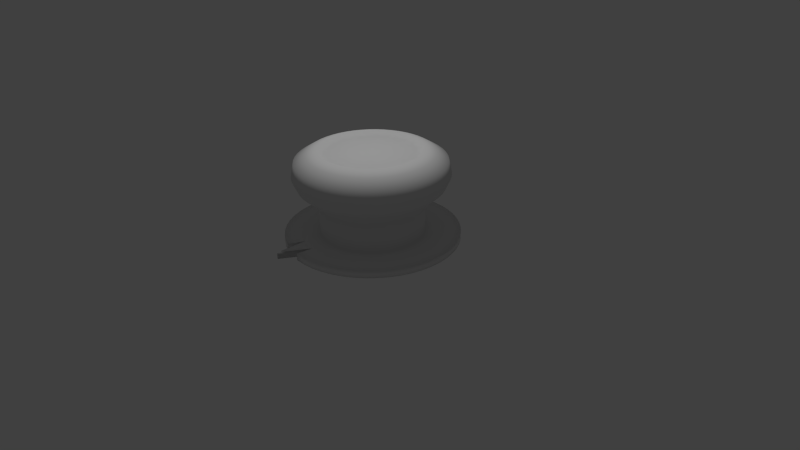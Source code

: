 # Source: safe_lock.blend  (saved by Blender 2.75.0; exported with 4.5.12 LTS)
import bpy
from mathutils import Matrix  # noqa: F401  (used for matrix-valued properties, if any)

bpy.ops.wm.read_factory_settings(use_empty=True)
scene = bpy.context.scene
scene.name = 'Scene'

# ---- collections
col_collection_1 = bpy.data.collections.new('Collection 1'); scene.collection.children.link(col_collection_1)

# ---- world
world_world = bpy.data.worlds.new('World'); scene.world = world_world
world_world.color = (0.05088, 0.05088, 0.05088)
world_world.use_sun_shadow = False
world_world.sun_shadow_jitter_overblur = 0.0
world_world.cycles.sampling_method = 'MANUAL'
world_world.cycles.sample_map_resolution = 256

# ---- cameras
cam_camera = bpy.data.cameras.new('Camera')
cam_camera.clip_end = 100.0
cam_camera.lens = 35.0
cam_camera.sensor_width = 32.0
cam_camera.sensor_height = 18.0
cam_camera.ortho_scale = 7.314
cam_camera.dof.focus_distance = 0.0
cam_camera.dof.aperture_fstop = 128.0

# ---- lights
light_lamp = bpy.data.lights.new('Lamp', 'POINT')
light_lamp.transmission_factor = 0.0
light_lamp.cutoff_distance = 30.0
light_lamp.energy = 100.0
light_lamp.shadow_buffer_clip_start = 1.001
light_lamp.shadow_soft_size = 0.1
light_lamp.shadow_maximum_resolution = 0.006
light_lamp.use_absolute_resolution = True
light_lamp.cycles.use_multiple_importance_sampling = False

# ---- meshes
me_torus_005 = bpy.data.meshes.new('Torus.005')
me_torus_005.from_pydata([], [], [])
me_torus_005.use_remesh_preserve_volume = False
me_torus_005.use_remesh_preserve_attributes = False
me_torus_005.use_mirror_vertex_groups = False
me_torus_005.update()
me_circle = bpy.data.meshes.new('Circle')
me_circle.from_pydata([(8.911e-09, 1.111, 0.688), (-0.1393, 1.103, 0.688), (-0.2764, 1.076, 0.688), (-0.4091, 1.033, 0.688), (-0.5354, 0.9739, 0.688), (-0.6532, 0.8991, 0.688), (-0.7608, 0.8101, 0.688), (-0.8563, 0.7084, 0.688), (-0.9383, 0.5955, 0.688), (-1.006, 0.4732, 0.688), (-1.057, 0.3434, 0.688), (-1.092, 0.2082, 0.688), (-1.109, 0.06978, 0.688), (-1.109, -0.06978, 0.688), (-1.092, -0.2082, 0.688), (-1.057, -0.3434, 0.688), (-1.006, -0.4732, 0.688), (-0.9383, -0.5955, 0.688), (-0.8563, -0.7084, 0.688), (-0.7608, -0.8101, 0.688), (-0.6532, -0.8991, 0.688), (-0.5354, -0.9739, 0.688), (-0.4091, -1.033, 0.688), (-0.3274, -1.255, 0.688), (-0.1393, -1.103, 0.688), (9.01e-07, -1.111, 0.688), (0.1393, -1.103, 0.688), (0.2764, -1.076, 0.688), (0.4091, -1.033, 0.688), (0.5354, -0.9739, 0.688), (0.6532, -0.8991, 0.688), (0.7608, -0.8101, 0.688), (0.8563, -0.7084, 0.688), (0.9383, -0.5955, 0.688), (1.006, -0.4732, 0.688), (1.057, -0.3434, 0.688), (1.092, -0.2082, 0.688), (1.109, -0.06978, 0.688), (1.109, 0.06978, 0.688), (1.092, 0.2082, 0.688), (1.057, 0.3434, 0.688), (1.006, 0.4732, 0.688), (0.9383, 0.5955, 0.688), (0.8563, 0.7084, 0.688), (0.7608, 0.8101, 0.688), (0.6532, 0.8991, 0.688), (0.5354, 0.9739, 0.688), (0.4091, 1.033, 0.688), (0.2764, 1.076, 0.688), (0.1393, 1.103, 0.688), (8.911e-09, 1.111, 0.7783), (-0.1393, 1.103, 0.7783), (-0.2764, 1.076, 0.7783), (-0.4091, 1.033, 0.7783), (-0.5354, 0.9739, 0.7783), (-0.6532, 0.8991, 0.7783), (-0.7608, 0.8101, 0.7783), (-0.8563, 0.7084, 0.7783), (-0.9383, 0.5955, 0.7783), (-1.006, 0.4732, 0.7783), (-1.057, 0.3434, 0.7783), (-1.092, 0.2082, 0.7783), (-1.109, 0.06978, 0.7783), (-1.109, -0.06978, 0.7783), (-1.092, -0.2082, 0.7783), (-1.057, -0.3434, 0.7783), (-1.006, -0.4732, 0.7783), (-0.9383, -0.5955, 0.7783), (-0.8563, -0.7084, 0.7783), (-0.7608, -0.8101, 0.7783), (-0.6532, -0.8991, 0.7783), (-0.5354, -0.9739, 0.7783), (-0.4091, -1.033, 0.7783), (-0.3274, -1.255, 0.7783), (-0.1393, -1.103, 0.7783), (9.01e-07, -1.111, 0.7783), (0.1393, -1.103, 0.7783), (0.2764, -1.076, 0.7783), (0.4091, -1.033, 0.7783), (0.5354, -0.9739, 0.7783), (0.6532, -0.8991, 0.7783), (0.7608, -0.8101, 0.7783), (0.8563, -0.7084, 0.7783), (0.9383, -0.5955, 0.7783), (1.006, -0.4732, 0.7783), (1.057, -0.3434, 0.7783), (1.092, -0.2082, 0.7783), (1.109, -0.06978, 0.7783), (1.109, 0.06978, 0.7783), (1.092, 0.2082, 0.7783), (1.057, 0.3434, 0.7783), (1.006, 0.4732, 0.7783), (0.9383, 0.5955, 0.7783), (0.8563, 0.7084, 0.7783), (0.7608, 0.8101, 0.7783), (0.6532, 0.8991, 0.7783), (0.5354, 0.9739, 0.7783), (0.4091, 1.033, 0.7783), (0.2764, 1.076, 0.7783), (0.1393, 1.103, 0.7783), (-2.826e-08, 0.6625, 0.7783), (-0.08303, 0.6573, 0.7783), (-0.1648, 0.6417, 0.7783), (-0.2439, 0.616, 0.7783), (-0.3192, 0.5806, 0.7783), (-0.3894, 0.536, 0.7783), (-0.4535, 0.4829, 0.7783), (-0.5105, 0.4223, 0.7783), (-0.5594, 0.355, 0.7783), (-0.5995, 0.2821, 0.7783), (-0.6301, 0.2047, 0.7783), (-0.6508, 0.1241, 0.7783), (-0.6612, 0.0416, 0.7783), (-0.6612, -0.0416, 0.7783), (-0.6508, -0.1241, 0.7783), (-0.6301, -0.2047, 0.7783), (-0.5995, -0.2821, 0.7783), (-0.5594, -0.355, 0.7783), (-0.5105, -0.4223, 0.7783), (-0.4535, -0.4829, 0.7783), (-0.3894, -0.536, 0.7783), (-0.3192, -0.5806, 0.7783), (-0.2439, -0.616, 0.7783), (-0.1648, -0.6417, 0.7783), (-0.08303, -0.6573, 0.7783), (5.035e-07, -0.6625, 0.7783), (0.08303, -0.6573, 0.7783), (0.1648, -0.6417, 0.7783), (0.2439, -0.616, 0.7783), (0.3192, -0.5806, 0.7783), (0.3894, -0.536, 0.7783), (0.4535, -0.4829, 0.7783), (0.5105, -0.4223, 0.7783), (0.5594, -0.355, 0.7783), (0.5995, -0.2821, 0.7783), (0.6301, -0.2047, 0.7783), (0.6508, -0.1241, 0.7783), (0.6612, -0.0416, 0.7783), (0.6612, 0.0416, 0.7783), (0.6508, 0.1241, 0.7783), (0.6301, 0.2047, 0.7783), (0.5995, 0.2821, 0.7783), (0.5594, 0.355, 0.7783), (0.5105, 0.4223, 0.7783), (0.4535, 0.4829, 0.7783), (0.3894, 0.536, 0.7783), (0.3192, 0.5806, 0.7783), (0.2439, 0.616, 0.7783), (0.1648, 0.6417, 0.7783), (0.08303, 0.6573, 0.7783), (-2.826e-08, 0.6625, 1.148), (-0.08303, 0.6573, 1.148), (-0.1648, 0.6417, 1.148), (-0.2439, 0.616, 1.148), (-0.3192, 0.5806, 1.148), (-0.3894, 0.536, 1.148), (-0.4535, 0.4829, 1.148), (-0.5105, 0.4223, 1.148), (-0.5594, 0.355, 1.148), (-0.5995, 0.2821, 1.148), (-0.6301, 0.2047, 1.148), (-0.6508, 0.1241, 1.148), (-0.6612, 0.0416, 1.148), (-0.6612, -0.0416, 1.148), (-0.6508, -0.1241, 1.148), (-0.6301, -0.2047, 1.148), (-0.5995, -0.2821, 1.148), (-0.5594, -0.355, 1.148), (-0.5105, -0.4223, 1.148), (-0.4535, -0.4829, 1.148), (-0.3894, -0.536, 1.148), (-0.3192, -0.5806, 1.148), (-0.2439, -0.616, 1.148), (-0.1648, -0.6417, 1.148), (-0.08303, -0.6573, 1.148), (5.035e-07, -0.6625, 1.148), (0.08303, -0.6573, 1.148), (0.1648, -0.6417, 1.148), (0.2439, -0.616, 1.148), (0.3192, -0.5806, 1.148), (0.3894, -0.536, 1.148), (0.4535, -0.4829, 1.148), (0.5105, -0.4223, 1.148), (0.5594, -0.355, 1.148), (0.5995, -0.2821, 1.148), (0.6301, -0.2047, 1.148), (0.6508, -0.1241, 1.148), (0.6612, -0.0416, 1.148), (0.6612, 0.0416, 1.148), (0.6508, 0.1241, 1.148), (0.6301, 0.2047, 1.148), (0.5995, 0.2821, 1.148), (0.5594, 0.355, 1.148), (0.5105, 0.4223, 1.148), (0.4535, 0.4829, 1.148), (0.3894, 0.536, 1.148), (0.3192, 0.5806, 1.148), (0.2439, 0.616, 1.148), (0.1648, 0.6417, 1.148), (0.08303, 0.6573, 1.148), (-3.133e-08, 0.7826, 1.279), (-0.09809, 0.7765, 1.279), (-0.1946, 0.7581, 1.279), (-0.2881, 0.7277, 1.279), (-0.377, 0.6858, 1.279), (-0.46, 0.6332, 1.279), (-0.5358, 0.5705, 1.279), (-0.603, 0.4989, 1.279), (-0.6608, 0.4194, 1.279), (-0.7082, 0.3332, 1.279), (-0.7443, 0.2419, 1.279), (-0.7688, 0.1467, 1.279), (-0.7811, 0.04914, 1.279), (-0.7811, -0.04914, 1.279), (-0.7688, -0.1467, 1.279), (-0.7443, -0.2419, 1.279), (-0.7082, -0.3332, 1.279), (-0.6608, -0.4194, 1.279), (-0.603, -0.4989, 1.279), (-0.5358, -0.5705, 1.279), (-0.46, -0.6332, 1.279), (-0.377, -0.6858, 1.279), (-0.2881, -0.7277, 1.279), (-0.1946, -0.7581, 1.279), (-0.09809, -0.7765, 1.279), (5.969e-07, -0.7826, 1.279), (0.09809, -0.7765, 1.279), (0.1946, -0.7581, 1.279), (0.2881, -0.7277, 1.279), (0.377, -0.6858, 1.279), (0.46, -0.6332, 1.279), (0.5358, -0.5705, 1.279), (0.603, -0.4989, 1.279), (0.6608, -0.4194, 1.279), (0.7082, -0.3332, 1.279), (0.7443, -0.2419, 1.279), (0.7688, -0.1467, 1.279), (0.7811, -0.04914, 1.279), (0.7811, 0.04914, 1.279), (0.7688, 0.1467, 1.279), (0.7443, 0.2419, 1.279), (0.7082, 0.3332, 1.279), (0.6608, 0.4194, 1.279), (0.603, 0.4989, 1.279), (0.5358, 0.5705, 1.279), (0.46, 0.6332, 1.279), (0.377, 0.6858, 1.279), (0.2881, 0.7277, 1.279), (0.1946, 0.7581, 1.279), (0.09809, 0.7765, 1.279), (-2.587e-08, 0.9243, 1.401), (-0.1158, 0.917, 1.401), (-0.2299, 0.8953, 1.401), (-0.3403, 0.8594, 1.401), (-0.4453, 0.81, 1.401), (-0.5433, 0.7478, 1.401), (-0.6327, 0.6738, 1.401), (-0.7122, 0.5892, 1.401), (-0.7804, 0.4953, 1.401), (-0.8363, 0.3936, 1.401), (-0.8791, 0.2856, 1.401), (-0.9079, 0.1732, 1.401), (-0.9225, 0.05804, 1.401), (-0.9225, -0.05804, 1.401), (-0.9079, -0.1732, 1.401), (-0.8791, -0.2856, 1.401), (-0.8363, -0.3936, 1.401), (-0.7804, -0.4953, 1.401), (-0.7122, -0.5892, 1.401), (-0.6327, -0.6738, 1.401), (-0.5433, -0.7478, 1.401), (-0.4453, -0.81, 1.401), (-0.3403, -0.8594, 1.401), (-0.2299, -0.8953, 1.401), (-0.1158, -0.917, 1.401), (7.161e-07, -0.9243, 1.401), (0.1158, -0.917, 1.401), (0.2299, -0.8953, 1.401), (0.3403, -0.8594, 1.401), (0.4453, -0.81, 1.401), (0.5433, -0.7478, 1.401), (0.6327, -0.6738, 1.401), (0.7122, -0.5892, 1.401), (0.7804, -0.4953, 1.401), (0.8363, -0.3936, 1.401), (0.8791, -0.2856, 1.401), (0.9079, -0.1732, 1.401), (0.9225, -0.05804, 1.401), (0.9225, 0.05804, 1.401), (0.9079, 0.1732, 1.401), (0.8791, 0.2856, 1.401), (0.8363, 0.3936, 1.401), (0.7804, 0.4953, 1.401), (0.7122, 0.5892, 1.401), (0.6327, 0.6738, 1.401), (0.5433, 0.7478, 1.401), (0.4453, 0.81, 1.401), (0.3403, 0.8594, 1.401), (0.2299, 0.8953, 1.401), (0.1158, 0.917, 1.401), (-2.388e-08, 0.988, 1.541), (-0.1238, 0.9802, 1.541), (-0.2457, 0.957, 1.541), (-0.3637, 0.9186, 1.541), (-0.476, 0.8658, 1.541), (-0.5808, 0.7993, 1.541), (-0.6764, 0.7202, 1.541), (-0.7613, 0.6298, 1.541), (-0.8342, 0.5294, 1.541), (-0.894, 0.4207, 1.541), (-0.9397, 0.3053, 1.541), (-0.9705, 0.1851, 1.541), (-0.9861, 0.06204, 1.541), (-0.9861, -0.06204, 1.541), (-0.9705, -0.1851, 1.541), (-0.9397, -0.3053, 1.541), (-0.894, -0.4207, 1.541), (-0.8342, -0.5294, 1.541), (-0.7613, -0.6298, 1.541), (-0.6764, -0.7202, 1.541), (-0.5808, -0.7993, 1.541), (-0.476, -0.8658, 1.541), (-0.3637, -0.9187, 1.541), (-0.2457, -0.957, 1.541), (-0.1238, -0.9802, 1.541), (7.692e-07, -0.988, 1.541), (0.1238, -0.9802, 1.541), (0.2457, -0.957, 1.541), (0.3637, -0.9186, 1.541), (0.476, -0.8658, 1.541), (0.5808, -0.7993, 1.541), (0.6764, -0.7202, 1.541), (0.7613, -0.6298, 1.541), (0.8342, -0.5294, 1.541), (0.894, -0.4207, 1.541), (0.9397, -0.3053, 1.541), (0.9705, -0.1851, 1.541), (0.9861, -0.06204, 1.541), (0.9861, 0.06204, 1.541), (0.9705, 0.1851, 1.541), (0.9397, 0.3053, 1.541), (0.894, 0.4207, 1.541), (0.8342, 0.5294, 1.541), (0.7613, 0.6298, 1.541), (0.6764, 0.7202, 1.541), (0.5807, 0.7993, 1.541), (0.476, 0.8658, 1.541), (0.3637, 0.9187, 1.541), (0.2457, 0.957, 1.541), (0.1238, 0.9802, 1.541), (-2.448e-08, 0.9539, 1.717), (-0.1196, 0.9464, 1.717), (-0.2372, 0.924, 1.717), (-0.3512, 0.8869, 1.717), (-0.4596, 0.8359, 1.717), (-0.5607, 0.7717, 1.717), (-0.653, 0.6954, 1.717), (-0.735, 0.6081, 1.717), (-0.8054, 0.5111, 1.717), (-0.8631, 0.4062, 1.717), (-0.9072, 0.2948, 1.717), (-0.937, 0.1787, 1.717), (-0.952, 0.0599, 1.717), (-0.952, -0.0599, 1.717), (-0.937, -0.1787, 1.717), (-0.9072, -0.2948, 1.717), (-0.8631, -0.4062, 1.717), (-0.8054, -0.5111, 1.717), (-0.735, -0.6081, 1.717), (-0.653, -0.6954, 1.717), (-0.5607, -0.7717, 1.717), (-0.4596, -0.8359, 1.717), (-0.3512, -0.8869, 1.717), (-0.2372, -0.924, 1.717), (-0.1196, -0.9464, 1.717), (7.412e-07, -0.9539, 1.717), (0.1196, -0.9464, 1.717), (0.2372, -0.924, 1.717), (0.3512, -0.8869, 1.717), (0.4596, -0.8359, 1.717), (0.5607, -0.7717, 1.717), (0.653, -0.6954, 1.717), (0.735, -0.6081, 1.717), (0.8054, -0.5111, 1.717), (0.8631, -0.4062, 1.717), (0.9072, -0.2948, 1.717), (0.937, -0.1787, 1.717), (0.952, -0.0599, 1.717), (0.952, 0.0599, 1.717), (0.937, 0.1787, 1.717), (0.9072, 0.2948, 1.717), (0.8631, 0.4062, 1.717), (0.8054, 0.5111, 1.717), (0.735, 0.6081, 1.717), (0.653, 0.6954, 1.717), (0.5607, 0.7717, 1.717), (0.4596, 0.8359, 1.717), (0.3512, 0.8869, 1.717), (0.2372, 0.924, 1.717), (0.1196, 0.9464, 1.717), (-3.869e-08, 0.7972, 1.816), (-0.09992, 0.7909, 1.816), (-0.1983, 0.7722, 1.816), (-0.2935, 0.7412, 1.816), (-0.3841, 0.6986, 1.816), (-0.4686, 0.645, 1.816), (-0.5457, 0.5812, 1.816), (-0.6143, 0.5082, 1.816), (-0.6731, 0.4272, 1.816), (-0.7214, 0.3394, 1.816), (-0.7582, 0.2464, 1.816), (-0.7831, 0.1494, 1.816), (-0.7957, 0.05006, 1.816), (-0.7957, -0.05006, 1.816), (-0.7831, -0.1494, 1.816), (-0.7582, -0.2464, 1.816), (-0.7214, -0.3394, 1.816), (-0.6731, -0.4272, 1.816), (-0.6143, -0.5082, 1.816), (-0.5457, -0.5812, 1.816), (-0.4686, -0.645, 1.816), (-0.3841, -0.6986, 1.816), (-0.2935, -0.7412, 1.816), (-0.1983, -0.7722, 1.816), (-0.09992, -0.7909, 1.816), (6.012e-07, -0.7972, 1.816), (0.09992, -0.7909, 1.816), (0.1983, -0.7722, 1.816), (0.2935, -0.7412, 1.816), (0.3841, -0.6986, 1.816), (0.4686, -0.645, 1.816), (0.5457, -0.5812, 1.816), (0.6143, -0.5082, 1.816), (0.6731, -0.4272, 1.816), (0.7214, -0.3394, 1.816), (0.7582, -0.2464, 1.816), (0.7831, -0.1494, 1.816), (0.7957, -0.05006, 1.816), (0.7957, 0.05006, 1.816), (0.7831, 0.1494, 1.816), (0.7582, 0.2464, 1.816), (0.7214, 0.3394, 1.816), (0.6731, 0.4272, 1.816), (0.6143, 0.5082, 1.816), (0.5457, 0.5812, 1.816), (0.4686, 0.645, 1.816), (0.3841, 0.6986, 1.816), (0.2935, 0.7412, 1.816), (0.1983, 0.7722, 1.816), (0.09992, 0.7909, 1.816), (-3.946e-08, 0.6406, 1.87), (-0.08029, 0.6355, 1.87), (-0.1593, 0.6205, 1.87), (-0.2358, 0.5956, 1.87), (-0.3086, 0.5614, 1.87), (-0.3765, 0.5183, 1.87), (-0.4385, 0.467, 1.87), (-0.4936, 0.4083, 1.87), (-0.5409, 0.3433, 1.87), (-0.5796, 0.2728, 1.87), (-0.6092, 0.198, 1.87), (-0.6293, 0.12, 1.87), (-0.6393, 0.04022, 1.87), (-0.6393, -0.04022, 1.87), (-0.6293, -0.12, 1.87), (-0.6092, -0.198, 1.87), (-0.5796, -0.2728, 1.87), (-0.5409, -0.3433, 1.87), (-0.4936, -0.4083, 1.87), (-0.4385, -0.467, 1.87), (-0.3765, -0.5183, 1.87), (-0.3086, -0.5614, 1.87), (-0.2358, -0.5956, 1.87), (-0.1593, -0.6205, 1.87), (-0.08029, -0.6355, 1.87), (4.747e-07, -0.6406, 1.87), (0.08029, -0.6355, 1.87), (0.1593, -0.6205, 1.87), (0.2358, -0.5956, 1.87), (0.3086, -0.5614, 1.87), (0.3765, -0.5183, 1.87), (0.4385, -0.467, 1.87), (0.4936, -0.4083, 1.87), (0.5409, -0.3432, 1.87), (0.5796, -0.2728, 1.87), (0.6092, -0.198, 1.87), (0.6293, -0.12, 1.87), (0.6393, -0.04022, 1.87), (0.6393, 0.04022, 1.87), (0.6293, 0.12, 1.87), (0.6092, 0.198, 1.87), (0.5796, 0.2728, 1.87), (0.5409, 0.3433, 1.87), (0.4936, 0.4083, 1.87), (0.4385, 0.467, 1.87), (0.3765, 0.5183, 1.87), (0.3086, 0.5614, 1.87), (0.2358, 0.5956, 1.87), (0.1593, 0.6205, 1.87), (0.08029, 0.6355, 1.87), (-3.978e-08, 0.5969, 1.812), (-0.07482, 0.5922, 1.812), (-0.1485, 0.5782, 1.812), (-0.2197, 0.555, 1.812), (-0.2876, 0.5231, 1.812), (-0.3509, 0.4829, 1.812), (-0.4086, 0.4351, 1.812), (-0.4599, 0.3805, 1.812), (-0.504, 0.3199, 1.812), (-0.5401, 0.2542, 1.812), (-0.5677, 0.1845, 1.812), (-0.5864, 0.1119, 1.812), (-0.5958, 0.03748, 1.812), (-0.5958, -0.03748, 1.812), (-0.5864, -0.1119, 1.812), (-0.5677, -0.1845, 1.812), (-0.5401, -0.2542, 1.812), (-0.504, -0.3199, 1.812), (-0.4599, -0.3805, 1.812), (-0.4086, -0.4351, 1.812), (-0.3509, -0.4829, 1.812), (-0.2876, -0.5231, 1.812), (-0.2197, -0.555, 1.812), (-0.1485, -0.5782, 1.812), (-0.07482, -0.5922, 1.812), (4.394e-07, -0.5969, 1.812), (0.07482, -0.5922, 1.812), (0.1485, -0.5782, 1.812), (0.2197, -0.555, 1.812), (0.2876, -0.5231, 1.812), (0.3509, -0.4829, 1.812), (0.4086, -0.4351, 1.812), (0.4599, -0.3805, 1.812), (0.504, -0.3199, 1.812), (0.5401, -0.2542, 1.812), (0.5677, -0.1845, 1.812), (0.5864, -0.1119, 1.812), (0.5958, -0.03748, 1.812), (0.5958, 0.03748, 1.812), (0.5864, 0.1119, 1.812), (0.5677, 0.1845, 1.812), (0.5401, 0.2542, 1.812), (0.504, 0.3199, 1.812), (0.4599, 0.3805, 1.812), (0.4086, 0.4351, 1.812), (0.3509, 0.4829, 1.812), (0.2876, 0.5231, 1.812), (0.2197, 0.555, 1.812), (0.1485, 0.5782, 1.812), (0.07481, 0.5922, 1.812), (0.8707, 0.1661, 0.7783), (0.8846, 0.05566, 0.7783), (-0.521, 0.7171, 0.7783), (-0.427, 0.7768, 0.7783), (-0.3263, -0.8242, 0.7783), (-0.427, -0.7768, 0.7783), (0.427, 0.7768, 0.7783), (0.521, 0.7171, 0.7783), (-0.8846, 0.05566, 0.7783), (-0.8707, 0.1661, 0.7783), (0.427, -0.7768, 0.7783), (0.3263, -0.8242, 0.7783), (0.8707, -0.1661, 0.7783), (0.843, -0.2739, 0.7783), (-0.2204, 0.8585, 0.7783), (-0.1111, 0.8794, 0.7783), (-0.6068, -0.6462, 0.7783), (-0.683, -0.565, 0.7783), (0.683, 0.565, 0.7783), (0.7484, 0.475, 0.7783), (-0.802, 0.3774, 0.7783), (-0.7484, 0.475, 0.7783), (0.1111, -0.8794, 0.7783), (7.018e-07, -0.8864, 0.7783), (-9.721e-09, 0.8864, 0.7783), (0.1111, 0.8794, 0.7783), (-0.802, -0.3774, 0.7783), (-0.843, -0.2739, 0.7783), (0.7484, -0.475, 0.7783), (0.683, -0.565, 0.7783), (0.843, 0.2739, 0.7783), (-0.2204, -0.8585, 0.7783), (-0.6068, 0.6462, 0.7783), (0.3263, 0.8242, 0.7783), (-0.8846, -0.05566, 0.7783), (0.521, -0.7171, 0.7783), (0.8846, -0.05566, 0.7783), (-0.3263, 0.8242, 0.7783), (-0.521, -0.7171, 0.7783), (0.6068, 0.6462, 0.7783), (0.2204, -0.8585, 0.7783), (-0.843, 0.2739, 0.7783), (0.802, -0.3774, 0.7783), (-0.7484, -0.475, 0.7783), (0.802, 0.3774, 0.7783), (-0.683, 0.565, 0.7783), (-0.1111, -0.8794, 0.7783), (0.2204, 0.8585, 0.7783), (-0.8707, -0.1661, 0.7783), (0.6068, -0.6462, 0.7783), (-0.3263, -0.8255, 0.6881), (-0.1111, -0.8807, 0.6881)], [], [(38, 88, 87, 37), (4, 54, 53, 3), (21, 71, 70, 20), (45, 95, 94, 44), (11, 61, 60, 10), (28, 78, 77, 27), (35, 85, 84, 34), (18, 68, 67, 17), (1, 51, 50, 0), (42, 92, 91, 41), (8, 58, 57, 7), (25, 75, 74, 24), (49, 99, 98, 48), (15, 65, 64, 14), (32, 82, 81, 31), (39, 89, 88, 38), (22, 72, 71, 21), (5, 55, 54, 4), (46, 96, 95, 45), (29, 79, 78, 28), (12, 62, 61, 11), (36, 86, 85, 35), (2, 52, 51, 1), (19, 69, 68, 18), (43, 93, 92, 42), (9, 59, 58, 8), (26, 76, 75, 25), (0, 50, 99, 49), (33, 83, 82, 32), (16, 66, 65, 15), (40, 90, 89, 39), (6, 56, 55, 5), (47, 97, 96, 46), (13, 63, 62, 12), (30, 80, 79, 29), (37, 87, 86, 36), (20, 70, 69, 19), (3, 53, 52, 2), (44, 94, 93, 43), (10, 60, 59, 9), (27, 77, 76, 26), (17, 67, 66, 16), (34, 84, 83, 33), (41, 91, 90, 40), (7, 57, 56, 6), (48, 98, 97, 47), (31, 81, 80, 30), (14, 64, 63, 13), (550, 139, 138, 551), (552, 105, 104, 553), (554, 122, 121, 555), (556, 146, 145, 557), (558, 112, 111, 559), (560, 129, 128, 561), (562, 136, 135, 563), (564, 102, 101, 565), (566, 119, 118, 567), (568, 143, 142, 569), (570, 109, 108, 571), (572, 126, 125, 573), (574, 100, 149, 575), (576, 116, 115, 577), (578, 133, 132, 579), (580, 140, 139, 550), (581, 123, 122, 554), (582, 106, 105, 552), (583, 147, 146, 556), (584, 113, 112, 558), (585, 130, 129, 560), (586, 137, 136, 562), (587, 103, 102, 564), (588, 120, 119, 566), (589, 144, 143, 568), (590, 127, 126, 572), (591, 110, 109, 570), (592, 134, 133, 578), (593, 117, 116, 576), (594, 141, 140, 580), (595, 107, 106, 582), (596, 124, 123, 581), (597, 148, 147, 583), (598, 114, 113, 584), (599, 131, 130, 585), (551, 138, 137, 586), (553, 104, 103, 587), (555, 121, 120, 588), (557, 145, 144, 589), (559, 111, 110, 591), (561, 128, 127, 590), (563, 135, 134, 592), (565, 101, 100, 574), (567, 118, 117, 593), (569, 142, 141, 594), (573, 125, 124, 596), (571, 108, 107, 595), (575, 149, 148, 597), (577, 115, 114, 598), (579, 132, 131, 599), (141, 191, 190, 140), (124, 174, 173, 123), (107, 157, 156, 106), (148, 198, 197, 147), (114, 164, 163, 113), (131, 181, 180, 130), (138, 188, 187, 137), (104, 154, 153, 103), (121, 171, 170, 120), (145, 195, 194, 144), (111, 161, 160, 110), (128, 178, 177, 127), (135, 185, 184, 134), (101, 151, 150, 100), (118, 168, 167, 117), (142, 192, 191, 141), (108, 158, 157, 107), (125, 175, 174, 124), (149, 199, 198, 148), (115, 165, 164, 114), (132, 182, 181, 131), (139, 189, 188, 138), (122, 172, 171, 121), (105, 155, 154, 104), (146, 196, 195, 145), (112, 162, 161, 111), (129, 179, 178, 128), (136, 186, 185, 135), (102, 152, 151, 101), (119, 169, 168, 118), (143, 193, 192, 142), (126, 176, 175, 125), (109, 159, 158, 108), (100, 150, 199, 149), (133, 183, 182, 132), (116, 166, 165, 115), (140, 190, 189, 139), (106, 156, 155, 105), (123, 173, 172, 122), (147, 197, 196, 146), (113, 163, 162, 112), (130, 180, 179, 129), (137, 187, 186, 136), (103, 153, 152, 102), (120, 170, 169, 119), (144, 194, 193, 143), (110, 160, 159, 109), (127, 177, 176, 126), (117, 167, 166, 116), (134, 184, 183, 133), (193, 243, 242, 192), (159, 209, 208, 158), (176, 226, 225, 175), (150, 200, 249, 199), (166, 216, 215, 165), (183, 233, 232, 182), (190, 240, 239, 189), (173, 223, 222, 172), (156, 206, 205, 155), (197, 247, 246, 196), (163, 213, 212, 162), (180, 230, 229, 179), (187, 237, 236, 186), (153, 203, 202, 152), (170, 220, 219, 169), (194, 244, 243, 193), (160, 210, 209, 159), (177, 227, 226, 176), (184, 234, 233, 183), (167, 217, 216, 166), (191, 241, 240, 190), (157, 207, 206, 156), (174, 224, 223, 173), (198, 248, 247, 197), (164, 214, 213, 163), (181, 231, 230, 180), (188, 238, 237, 187), (171, 221, 220, 170), (154, 204, 203, 153), (195, 245, 244, 194), (161, 211, 210, 160), (178, 228, 227, 177), (185, 235, 234, 184), (151, 201, 200, 150), (168, 218, 217, 167), (192, 242, 241, 191), (175, 225, 224, 174), (158, 208, 207, 157), (199, 249, 248, 198), (182, 232, 231, 181), (165, 215, 214, 164), (189, 239, 238, 188), (155, 205, 204, 154), (172, 222, 221, 171), (196, 246, 245, 195), (162, 212, 211, 161), (179, 229, 228, 178), (186, 236, 235, 185), (152, 202, 201, 151), (169, 219, 218, 168), (245, 295, 294, 244), (211, 261, 260, 210), (228, 278, 277, 227), (235, 285, 284, 234), (201, 251, 250, 200), (218, 268, 267, 217), (242, 292, 291, 241), (208, 258, 257, 207), (225, 275, 274, 224), (249, 299, 298, 248), (215, 265, 264, 214), (232, 282, 281, 231), (239, 289, 288, 238), (222, 272, 271, 221), (205, 255, 254, 204), (246, 296, 295, 245), (212, 262, 261, 211), (229, 279, 278, 228), (236, 286, 285, 235), (202, 252, 251, 201), (219, 269, 268, 218), (243, 293, 292, 242), (209, 259, 258, 208), (226, 276, 275, 225), (200, 250, 299, 249), (233, 283, 282, 232), (216, 266, 265, 215), (240, 290, 289, 239), (206, 256, 255, 205), (223, 273, 272, 222), (247, 297, 296, 246), (213, 263, 262, 212), (230, 280, 279, 229), (237, 287, 286, 236), (220, 270, 269, 219), (203, 253, 252, 202), (244, 294, 293, 243), (210, 260, 259, 209), (227, 277, 276, 226), (217, 267, 266, 216), (234, 284, 283, 233), (241, 291, 290, 240), (224, 274, 273, 223), (207, 257, 256, 206), (248, 298, 297, 247), (231, 281, 280, 230), (214, 264, 263, 213), (238, 288, 287, 237), (204, 254, 253, 203), (221, 271, 270, 220), (297, 347, 346, 296), (280, 330, 329, 279), (263, 313, 312, 262), (287, 337, 336, 286), (253, 303, 302, 252), (270, 320, 319, 269), (294, 344, 343, 293), (260, 310, 309, 259), (277, 327, 326, 276), (284, 334, 333, 283), (267, 317, 316, 266), (291, 341, 340, 290), (257, 307, 306, 256), (274, 324, 323, 273), (298, 348, 347, 297), (264, 314, 313, 263), (281, 331, 330, 280), (288, 338, 337, 287), (271, 321, 320, 270), (254, 304, 303, 253), (295, 345, 344, 294), (261, 311, 310, 260), (278, 328, 327, 277), (285, 335, 334, 284), (251, 301, 300, 250), (268, 318, 317, 267), (292, 342, 341, 291), (258, 308, 307, 257), (275, 325, 324, 274), (299, 349, 348, 298), (282, 332, 331, 281), (265, 315, 314, 264), (289, 339, 338, 288), (255, 305, 304, 254), (272, 322, 321, 271), (296, 346, 345, 295), (262, 312, 311, 261), (279, 329, 328, 278), (286, 336, 335, 285), (269, 319, 318, 268), (252, 302, 301, 251), (293, 343, 342, 292), (259, 309, 308, 258), (276, 326, 325, 275), (250, 300, 349, 299), (266, 316, 315, 265), (283, 333, 332, 282), (290, 340, 339, 289), (273, 323, 322, 272), (256, 306, 305, 255), (349, 399, 398, 348), (315, 365, 364, 314), (332, 382, 381, 331), (339, 389, 388, 338), (322, 372, 371, 321), (305, 355, 354, 304), (346, 396, 395, 345), (329, 379, 378, 328), (312, 362, 361, 311), (336, 386, 385, 335), (302, 352, 351, 301), (319, 369, 368, 318), (343, 393, 392, 342), (309, 359, 358, 308), (326, 376, 375, 325), (300, 350, 399, 349), (333, 383, 382, 332), (316, 366, 365, 315), (340, 390, 389, 339), (306, 356, 355, 305), (323, 373, 372, 322), (347, 397, 396, 346), (313, 363, 362, 312), (330, 380, 379, 329), (337, 387, 386, 336), (320, 370, 369, 319), (303, 353, 352, 302), (344, 394, 393, 343), (310, 360, 359, 309), (327, 377, 376, 326), (317, 367, 366, 316), (334, 384, 383, 333), (341, 391, 390, 340), (307, 357, 356, 306), (324, 374, 373, 323), (348, 398, 397, 347), (331, 381, 380, 330), (314, 364, 363, 313), (338, 388, 387, 337), (304, 354, 353, 303), (321, 371, 370, 320), (345, 395, 394, 344), (311, 361, 360, 310), (328, 378, 377, 327), (335, 385, 384, 334), (318, 368, 367, 317), (301, 351, 350, 300), (342, 392, 391, 341), (308, 358, 357, 307), (325, 375, 374, 324), (367, 417, 416, 366), (384, 434, 433, 383), (391, 441, 440, 390), (357, 407, 406, 356), (374, 424, 423, 373), (398, 448, 447, 397), (364, 414, 413, 363), (381, 431, 430, 380), (388, 438, 437, 387), (371, 421, 420, 370), (354, 404, 403, 353), (395, 445, 444, 394), (378, 428, 427, 377), (361, 411, 410, 360), (385, 435, 434, 384), (351, 401, 400, 350), (368, 418, 417, 367), (392, 442, 441, 391), (358, 408, 407, 357), (375, 425, 424, 374), (399, 449, 448, 398), (382, 432, 431, 381), (365, 415, 414, 364), (389, 439, 438, 388), (355, 405, 404, 354), (372, 422, 421, 371), (396, 446, 445, 395), (362, 412, 411, 361), (379, 429, 428, 378), (386, 436, 435, 385), (369, 419, 418, 368), (352, 402, 401, 351), (393, 443, 442, 392), (359, 409, 408, 358), (376, 426, 425, 375), (350, 400, 449, 399), (366, 416, 415, 365), (383, 433, 432, 382), (390, 440, 439, 389), (356, 406, 405, 355), (373, 423, 422, 372), (397, 447, 446, 396), (380, 430, 429, 379), (363, 413, 412, 362), (387, 437, 436, 386), (353, 403, 402, 352), (370, 420, 419, 369), (394, 444, 443, 393), (360, 410, 409, 359), (377, 427, 426, 376), (436, 486, 485, 435), (402, 452, 451, 401), (419, 469, 468, 418), (443, 493, 492, 442), (409, 459, 458, 408), (426, 476, 475, 425), (400, 450, 499, 449), (416, 466, 465, 415), (433, 483, 482, 432), (440, 490, 489, 439), (406, 456, 455, 405), (423, 473, 472, 422), (447, 497, 496, 446), (413, 463, 462, 412), (430, 480, 479, 429), (437, 487, 486, 436), (420, 470, 469, 419), (403, 453, 452, 402), (444, 494, 493, 443), (427, 477, 476, 426), (410, 460, 459, 409), (417, 467, 466, 416), (434, 484, 483, 433), (441, 491, 490, 440), (407, 457, 456, 406), (424, 474, 473, 423), (448, 498, 497, 447), (431, 481, 480, 430), (414, 464, 463, 413), (438, 488, 487, 437), (404, 454, 453, 403), (421, 471, 470, 420), (445, 495, 494, 444), (411, 461, 460, 410), (428, 478, 477, 427), (435, 485, 484, 434), (418, 468, 467, 417), (401, 451, 450, 400), (442, 492, 491, 441), (408, 458, 457, 407), (425, 475, 474, 424), (449, 499, 498, 448), (415, 465, 464, 414), (432, 482, 481, 431), (439, 489, 488, 438), (405, 455, 454, 404), (422, 472, 471, 421), (446, 496, 495, 445), (429, 479, 478, 428), (412, 462, 461, 411), (488, 538, 537, 487), (454, 504, 503, 453), (471, 521, 520, 470), (495, 545, 544, 494), (478, 528, 527, 477), (461, 511, 510, 460), (485, 535, 534, 484), (451, 501, 500, 450), (468, 518, 517, 467), (492, 542, 541, 491), (458, 508, 507, 457), (475, 525, 524, 474), (499, 549, 548, 498), (465, 515, 514, 464), (482, 532, 531, 481), (489, 539, 538, 488), (455, 505, 504, 454), (472, 522, 521, 471), (496, 546, 545, 495), (462, 512, 511, 461), (479, 529, 528, 478), (486, 536, 535, 485), (469, 519, 518, 468), (452, 502, 501, 451), (493, 543, 542, 492), (476, 526, 525, 475), (459, 509, 508, 458), (450, 500, 549, 499), (466, 516, 515, 465), (483, 533, 532, 482), (490, 540, 539, 489), (456, 506, 505, 455), (473, 523, 522, 472), (497, 547, 546, 496), (480, 530, 529, 479), (463, 513, 512, 462), (487, 537, 536, 486), (453, 503, 502, 452), (470, 520, 519, 469), (494, 544, 543, 493), (460, 510, 509, 459), (477, 527, 526, 476), (467, 517, 516, 466), (484, 534, 533, 483), (491, 541, 540, 490), (457, 507, 506, 456), (474, 524, 523, 473), (498, 548, 547, 497), (464, 514, 513, 463), (481, 531, 530, 480), (501, 502, 503, 504, 505, 506, 507, 508, 509, 510, 511, 512, 513, 514, 515, 516, 517, 518, 519, 520, 521, 522, 523, 524, 525, 526, 527, 528, 529, 530, 531, 532, 533, 534, 535, 536, 537, 538, 539, 540, 541, 542, 543, 544, 545, 546, 547, 548, 549, 500), (82, 579, 599, 81), (65, 577, 598, 64), (99, 575, 597, 98), (58, 571, 595, 57), (75, 573, 596, 74), (92, 569, 594, 91), (68, 567, 593, 67), (51, 565, 574, 50), (85, 563, 592, 84), (78, 561, 590, 77), (61, 559, 591, 60), (95, 557, 589, 94), (71, 555, 588, 70), (54, 553, 587, 53), (88, 551, 586, 87), (81, 599, 585, 80), (64, 598, 584, 63), (98, 597, 583, 97), (57, 595, 582, 56), (91, 594, 580, 90), (67, 593, 576, 66), (84, 592, 578, 83), (60, 591, 570, 59), (77, 590, 572, 76), (94, 589, 568, 93), (70, 588, 566, 69), (53, 587, 564, 52), (87, 586, 562, 86), (80, 585, 560, 79), (63, 584, 558, 62), (97, 583, 556, 96), (56, 582, 552, 55), (90, 580, 550, 89), (83, 578, 579, 82), (66, 576, 577, 65), (50, 574, 575, 99), (76, 572, 573, 75), (59, 570, 571, 58), (93, 568, 569, 92), (69, 566, 567, 68), (52, 564, 565, 51), (86, 562, 563, 85), (79, 560, 561, 78), (62, 558, 559, 61), (96, 556, 557, 95), (72, 554, 555, 71), (55, 552, 553, 54), (89, 550, 551, 88), (581, 554, 73), (73, 596, 581), (23, 73, 554, 600), (22, 600, 554, 72), (601, 24, 74, 596), (23, 601, 596, 73), (1, 0, 49, 48, 47, 46, 45, 44, 43, 42, 41, 40, 39, 38, 37, 36, 35, 34, 33, 32, 31, 30, 29, 28, 27, 26, 25, 24, 601, 23, 600, 22, 21, 20, 19, 18, 17, 16, 15, 14, 13, 12, 11, 10, 9, 8, 7, 6, 5, 4, 3, 2)])
me_circle.polygons.foreach_set('use_smooth', [True] * 554)
_uv = me_circle.uv_layers.new(name='UVMap')
_uv.uv.foreach_set('vector', [0.03158, 0.534, 0.01605, 0.534, 0.01589, 0.5069, 0.03142, 0.5068, 0.09971, 0.5907, 0.08418, 0.5907, 0.08365, 0.5685, 0.09918, 0.5685, 0.06646, 0.2764, 0.05093, 0.2768, 0.0508, 0.2513, 0.06632, 0.2509, 0.09874, 0.3587, 0.08321, 0.3587, 0.08365, 0.3347, 0.09918, 0.3347, 0.06589, 0.4823, 0.05036, 0.4822, 0.05041, 0.4548, 0.06594, 0.4549, 0.1653, 0.3687, 0.1498, 0.3684, 0.1497, 0.3443, 0.1652, 0.3446, 0.03142, 0.4522, 0.01589, 0.4522, 0.01605, 0.4256, 0.03158, 0.4255, 0.06646, 0.2049, 0.05093, 0.2053, 0.05121, 0.1854, 0.06673, 0.185, 0.09841, 0.519, 0.08288, 0.519, 0.08266, 0.4925, 0.09819, 0.4925, 0.0332, 0.6312, 0.01767, 0.6313, 0.01713, 0.6094, 0.03265, 0.6094, 0.06636, 0.4013, 0.05083, 0.4012, 0.0512, 0.3759, 0.06672, 0.3759, 0.1655, 0.2925, 0.15, 0.2922, 0.1503, 0.265, 0.1658, 0.2653, 0.09807, 0.4653, 0.08254, 0.4653, 0.08254, 0.4379, 0.09807, 0.4379, 0.06672, 0.5858, 0.0512, 0.5858, 0.05083, 0.5616, 0.06636, 0.5617, 0.0322, 0.3756, 0.01667, 0.3756, 0.01713, 0.3532, 0.03265, 0.3532, 0.03184, 0.5604, 0.01631, 0.5604, 0.01605, 0.534, 0.03158, 0.534, 0.06673, 0.3029, 0.05121, 0.3033, 0.05093, 0.2768, 0.06646, 0.2764, 0.1003, 0.6106, 0.0848, 0.6106, 0.08418, 0.5907, 0.09971, 0.5907, 0.09841, 0.3842, 0.08288, 0.3842, 0.08321, 0.3587, 0.09874, 0.3587, 0.1655, 0.3909, 0.15, 0.3906, 0.1498, 0.3684, 0.1653, 0.3687, 0.06594, 0.5095, 0.05041, 0.5095, 0.05036, 0.4822, 0.06589, 0.4823, 0.03137, 0.4794, 0.01584, 0.4795, 0.01589, 0.4522, 0.03142, 0.4522, 0.09874, 0.5445, 0.08321, 0.5445, 0.08288, 0.519, 0.09841, 0.519, 0.06632, 0.227, 0.0508, 0.2274, 0.05093, 0.2053, 0.06646, 0.2049, 0.09971, 0.3125, 0.08418, 0.3125, 0.0848, 0.2926, 0.1003, 0.2926, 0.0661, 0.4277, 0.05057, 0.4277, 0.05083, 0.4012, 0.06636, 0.4013, 0.1653, 0.3191, 0.1498, 0.3188, 0.15, 0.2922, 0.1655, 0.2925, 0.09819, 0.4925, 0.08266, 0.4925, 0.08254, 0.4653, 0.09807, 0.4653, 0.03184, 0.3999, 0.01631, 0.3999, 0.01667, 0.3756, 0.0322, 0.3756, 0.06718, 0.6082, 0.05165, 0.6081, 0.0512, 0.5858, 0.06672, 0.5858, 0.0322, 0.5856, 0.01667, 0.5857, 0.01631, 0.5604, 0.03184, 0.5604, 0.06718, 0.352, 0.05165, 0.352, 0.05219, 0.33, 0.06772, 0.3301, 0.09819, 0.4107, 0.08266, 0.4107, 0.08288, 0.3842, 0.09841, 0.3842, 0.0661, 0.5361, 0.05057, 0.5361, 0.05041, 0.5095, 0.06594, 0.5095, 0.1658, 0.411, 0.1503, 0.4107, 0.15, 0.3906, 0.1655, 0.3909, 0.03142, 0.5068, 0.01589, 0.5069, 0.01584, 0.4795, 0.03137, 0.4794, 0.06632, 0.2509, 0.0508, 0.2513, 0.0508, 0.2274, 0.06632, 0.227, 0.09918, 0.5685, 0.08365, 0.5685, 0.08321, 0.5445, 0.09874, 0.5445, 0.09918, 0.3347, 0.08365, 0.3347, 0.08418, 0.3125, 0.09971, 0.3125, 0.06594, 0.4549, 0.05041, 0.4548, 0.05057, 0.4277, 0.0661, 0.4277, 0.1652, 0.3446, 0.1497, 0.3443, 0.1498, 0.3188, 0.1653, 0.3191, 0.06772, 0.6284, 0.05219, 0.6283, 0.05165, 0.6081, 0.06718, 0.6082, 0.03158, 0.4255, 0.01605, 0.4256, 0.01631, 0.3999, 0.03184, 0.3999, 0.03265, 0.6094, 0.01713, 0.6094, 0.01667, 0.5857, 0.0322, 0.5856, 0.06672, 0.3759, 0.0512, 0.3759, 0.05165, 0.352, 0.06718, 0.352, 0.09807, 0.4379, 0.08254, 0.4379, 0.08266, 0.4107, 0.09819, 0.4107, 0.03265, 0.3532, 0.01713, 0.3532, 0.01767, 0.3329, 0.0332, 0.3328, 0.06636, 0.5617, 0.05083, 0.5616, 0.05057, 0.5361, 0.0661, 0.5361, 0.7383, 0.6832, 0.7674, 0.6993, 0.7629, 0.7119, 0.7323, 0.7, 0.9526, 0.6564, 0.9276, 0.6793, 0.9194, 0.6692, 0.9418, 0.643, 0.868, 0.8908, 0.8643, 0.8545, 0.8761, 0.8521, 0.8838, 0.8877, 0.8229, 0.6062, 0.8306, 0.6417, 0.8191, 0.6457, 0.8076, 0.6115, 0.9786, 0.7763, 0.947, 0.7689, 0.9486, 0.7554, 0.9808, 0.7583, 0.7649, 0.8509, 0.7873, 0.8246, 0.7964, 0.8335, 0.7772, 0.8627, 0.7259, 0.7356, 0.7581, 0.7384, 0.758, 0.752, 0.7258, 0.7538, 0.9161, 0.6212, 0.9002, 0.6529, 0.8894, 0.647, 0.9016, 0.6132, 0.9137, 0.8749, 0.8985, 0.8426, 0.9087, 0.8355, 0.9274, 0.8654, 0.7793, 0.6285, 0.798, 0.6584, 0.7887, 0.6669, 0.7669, 0.6399, 0.9791, 0.722, 0.9473, 0.7283, 0.9445, 0.7151, 0.9753, 0.7044, 0.8051, 0.8807, 0.8173, 0.8469, 0.8286, 0.8513, 0.8203, 0.8866, 0.8864, 0.6073, 0.8781, 0.6426, 0.8663, 0.6398, 0.8707, 0.6036, 0.9509, 0.8409, 0.9263, 0.8172, 0.9334, 0.8063, 0.9605, 0.8264, 0.7314, 0.7895, 0.7622, 0.7788, 0.7665, 0.7915, 0.7372, 0.8065, 0.7462, 0.6675, 0.7733, 0.6875, 0.7674, 0.6993, 0.7383, 0.6832, 0.852, 0.8917, 0.8524, 0.8551, 0.8643, 0.8545, 0.868, 0.8908, 0.9619, 0.6713, 0.9345, 0.6904, 0.9276, 0.6793, 0.9526, 0.6564, 0.8387, 0.603, 0.8424, 0.6394, 0.8306, 0.6417, 0.8229, 0.6062, 0.9744, 0.7938, 0.9439, 0.782, 0.947, 0.7689, 0.9786, 0.7763, 0.7541, 0.8375, 0.7791, 0.8146, 0.7873, 0.8246, 0.7649, 0.8509, 0.7281, 0.7176, 0.7598, 0.725, 0.7581, 0.7384, 0.7259, 0.7356, 0.9295, 0.6312, 0.9103, 0.6604, 0.9002, 0.6529, 0.9161, 0.6212, 0.8991, 0.8823, 0.8876, 0.8481, 0.8985, 0.8426, 0.9137, 0.8749, 0.793, 0.619, 0.8082, 0.6513, 0.798, 0.6584, 0.7793, 0.6285, 0.7906, 0.8727, 0.8065, 0.8409, 0.8173, 0.8469, 0.8051, 0.8807, 0.9809, 0.7401, 0.9487, 0.7418, 0.9473, 0.7283, 0.9791, 0.722, 0.7276, 0.7718, 0.7594, 0.7655, 0.7622, 0.7788, 0.7314, 0.7895, 0.9398, 0.854, 0.918, 0.827, 0.9263, 0.8172, 0.9509, 0.8409, 0.7558, 0.6529, 0.7804, 0.6767, 0.7733, 0.6875, 0.7462, 0.6675, 0.9695, 0.6873, 0.9402, 0.7024, 0.9345, 0.6904, 0.9619, 0.6713, 0.836, 0.8903, 0.8404, 0.8541, 0.8524, 0.8551, 0.852, 0.8917, 0.8547, 0.6022, 0.8544, 0.6387, 0.8424, 0.6394, 0.8387, 0.603, 0.9684, 0.8106, 0.9393, 0.7945, 0.9439, 0.782, 0.9744, 0.7938, 0.7448, 0.8226, 0.7722, 0.8035, 0.7791, 0.8146, 0.7541, 0.8375, 0.7323, 0.7, 0.7629, 0.7119, 0.7598, 0.725, 0.7281, 0.7176, 0.9418, 0.643, 0.9194, 0.6692, 0.9103, 0.6604, 0.9295, 0.6312, 0.8838, 0.8877, 0.8761, 0.8521, 0.8876, 0.8481, 0.8991, 0.8823, 0.8076, 0.6115, 0.8191, 0.6457, 0.8082, 0.6513, 0.793, 0.619, 0.9808, 0.7583, 0.9486, 0.7554, 0.9487, 0.7418, 0.9809, 0.7401, 0.7772, 0.8627, 0.7964, 0.8335, 0.8065, 0.8409, 0.7906, 0.8727, 0.7258, 0.7538, 0.758, 0.752, 0.7594, 0.7655, 0.7276, 0.7718, 0.9016, 0.6132, 0.8894, 0.647, 0.8781, 0.6426, 0.8864, 0.6073, 0.9274, 0.8654, 0.9087, 0.8355, 0.918, 0.827, 0.9398, 0.854, 0.7669, 0.6399, 0.7887, 0.6669, 0.7804, 0.6767, 0.7558, 0.6529, 0.8203, 0.8866, 0.8286, 0.8513, 0.8404, 0.8541, 0.836, 0.8903, 0.9753, 0.7044, 0.9445, 0.7151, 0.9402, 0.7024, 0.9695, 0.6873, 0.8707, 0.6036, 0.8663, 0.6398, 0.8544, 0.6387, 0.8547, 0.6022, 0.9605, 0.8264, 0.9334, 0.8063, 0.9393, 0.7945, 0.9684, 0.8106, 0.7372, 0.8065, 0.7665, 0.7915, 0.7722, 0.8035, 0.7448, 0.8226, 0.562, 0.1974, 0.4984, 0.1975, 0.4981, 0.1833, 0.5618, 0.1832, 0.4477, 0.1313, 0.3841, 0.1313, 0.3841, 0.115, 0.4477, 0.115, 0.5068, 0.3078, 0.4432, 0.3077, 0.4434, 0.2935, 0.5071, 0.2936, 0.1653, 0.1018, 0.1016, 0.1018, 0.1017, 0.0856, 0.1654, 0.0856, 0.5066, 0.4186, 0.443, 0.4184, 0.4428, 0.4032, 0.5065, 0.4033, 0.562, 0.04462, 0.4984, 0.04474, 0.4987, 0.03262, 0.5624, 0.03251, 0.5614, 0.1524, 0.4977, 0.1525, 0.4976, 0.1364, 0.5613, 0.1362, 0.1663, 0.1929, 0.1026, 0.1929, 0.1023, 0.1797, 0.1659, 0.1797, 0.4479, 0.083, 0.3843, 0.08301, 0.3845, 0.06785, 0.4481, 0.06784, 0.1657, 0.05459, 0.102, 0.05459, 0.1023, 0.04028, 0.1659, 0.04028, 0.5063, 0.3712, 0.4427, 0.3711, 0.4427, 0.3548, 0.5064, 0.3549, 0.4484, 0.1929, 0.3848, 0.193, 0.3845, 0.1786, 0.4481, 0.1786, 0.5613, 0.1037, 0.4976, 0.1038, 0.4977, 0.08789, 0.5614, 0.08778, 0.1655, 0.1502, 0.1018, 0.1502, 0.1017, 0.1343, 0.1654, 0.1343, 0.4488, 0.04039, 0.3851, 0.0404, 0.3855, 0.02854, 0.4492, 0.02853, 0.5624, 0.2104, 0.4987, 0.2105, 0.4984, 0.1975, 0.562, 0.1974, 0.5066, 0.323, 0.443, 0.3228, 0.4432, 0.3077, 0.5068, 0.3078, 0.4478, 0.1475, 0.3841, 0.1476, 0.3841, 0.1313, 0.4477, 0.1313, 0.1653, 0.1181, 0.1016, 0.1181, 0.1016, 0.1018, 0.1653, 0.1018, 0.5068, 0.433, 0.4432, 0.4328, 0.443, 0.4184, 0.5066, 0.4186, 0.5618, 0.05802, 0.4981, 0.05813, 0.4984, 0.04474, 0.562, 0.04462, 0.5615, 0.1681, 0.4979, 0.1683, 0.4977, 0.1525, 0.5614, 0.1524, 0.4478, 0.0988, 0.3841, 0.09881, 0.3843, 0.08301, 0.4479, 0.083, 0.1666, 0.2048, 0.103, 0.2048, 0.1026, 0.1929, 0.1663, 0.1929, 0.1655, 0.06978, 0.1018, 0.06978, 0.102, 0.05459, 0.1657, 0.05459, 0.5064, 0.3875, 0.4427, 0.3873, 0.4427, 0.3711, 0.5063, 0.3712, 0.4488, 0.2062, 0.3851, 0.2062, 0.3848, 0.193, 0.4484, 0.1929, 0.5613, 0.1199, 0.4976, 0.12, 0.4976, 0.1038, 0.5613, 0.1037, 0.1657, 0.1653, 0.102, 0.1653, 0.1018, 0.1502, 0.1655, 0.1502, 0.4484, 0.05356, 0.3848, 0.05357, 0.3851, 0.0404, 0.4488, 0.04039, 0.1663, 0.02707, 0.1026, 0.02707, 0.103, 0.01516, 0.1666, 0.01516, 0.4479, 0.1634, 0.3843, 0.1634, 0.3841, 0.1476, 0.4478, 0.1475, 0.5065, 0.3387, 0.4428, 0.3386, 0.443, 0.3228, 0.5066, 0.323, 0.1654, 0.1343, 0.1017, 0.1343, 0.1016, 0.1181, 0.1653, 0.1181, 0.5615, 0.07248, 0.4979, 0.07259, 0.4981, 0.05813, 0.5618, 0.05802, 0.5071, 0.4463, 0.4434, 0.4462, 0.4432, 0.4328, 0.5068, 0.433, 0.5618, 0.1832, 0.4981, 0.1833, 0.4979, 0.1683, 0.5615, 0.1681, 0.5071, 0.2936, 0.4434, 0.2935, 0.4438, 0.2804, 0.5074, 0.2805, 0.4477, 0.115, 0.3841, 0.115, 0.3841, 0.09881, 0.4478, 0.0988, 0.1654, 0.0856, 0.1017, 0.0856, 0.1018, 0.06978, 0.1655, 0.06978, 0.5065, 0.4033, 0.4428, 0.4032, 0.4427, 0.3873, 0.5064, 0.3875, 0.4492, 0.2181, 0.3855, 0.2182, 0.3851, 0.2062, 0.4488, 0.2062, 0.5613, 0.1362, 0.4976, 0.1364, 0.4976, 0.12, 0.5613, 0.1199, 0.1659, 0.1797, 0.1023, 0.1797, 0.102, 0.1653, 0.1657, 0.1653, 0.4481, 0.06784, 0.3845, 0.06785, 0.3848, 0.05357, 0.4484, 0.05356, 0.1659, 0.04028, 0.1023, 0.04028, 0.1026, 0.02707, 0.1663, 0.02707, 0.5064, 0.3549, 0.4427, 0.3548, 0.4428, 0.3386, 0.5065, 0.3387, 0.4481, 0.1786, 0.3845, 0.1786, 0.3843, 0.1634, 0.4479, 0.1634, 0.5074, 0.4583, 0.4438, 0.4582, 0.4434, 0.4462, 0.5071, 0.4463, 0.5614, 0.08778, 0.4977, 0.08789, 0.4979, 0.07259, 0.5615, 0.07248, 0.7945, 0.1358, 0.7804, 0.1348, 0.7819, 0.1218, 0.7957, 0.1248, 0.4428, 0.3386, 0.4196, 0.3339, 0.4198, 0.3152, 0.443, 0.3228, 0.3843, 0.1634, 0.361, 0.1706, 0.3608, 0.1519, 0.3841, 0.1476, 0.1017, 0.1343, 0.07841, 0.1388, 0.07833, 0.1196, 0.1016, 0.1181, 0.9456, 0.1687, 0.959, 0.1736, 0.9548, 0.1858, 0.942, 0.179, 0.4979, 0.07259, 0.4747, 0.063, 0.4749, 0.04591, 0.4981, 0.05813, 0.4981, 0.1833, 0.4749, 0.1938, 0.4747, 0.176, 0.4979, 0.1683, 0.3841, 0.115, 0.3607, 0.1134, 0.3608, 0.0943, 0.3841, 0.09881, 0.8719, 0.2298, 0.8719, 0.2458, 0.8604, 0.245, 0.8622, 0.2291, 0.1017, 0.0856, 0.07841, 0.08118, 0.07857, 0.06249, 0.1018, 0.06978, 0.4428, 0.4032, 0.4196, 0.4102, 0.4195, 0.3914, 0.4427, 0.3873, 0.8816, 0.05362, 0.8834, 0.03771, 0.8947, 0.04017, 0.8912, 0.0557, 0.4976, 0.1364, 0.4744, 0.1383, 0.4743, 0.119, 0.4976, 0.12, 0.8433, 0.2235, 0.8381, 0.2385, 0.8277, 0.2329, 0.8345, 0.2188, 0.948, 0.1248, 0.9619, 0.1218, 0.9633, 0.1348, 0.9493, 0.1358, 0.7945, 0.1469, 0.7804, 0.1479, 0.7804, 0.1348, 0.7945, 0.1358, 0.4427, 0.3548, 0.4195, 0.353, 0.4196, 0.3339, 0.4428, 0.3386, 0.3845, 0.1786, 0.3612, 0.1886, 0.361, 0.1706, 0.3843, 0.1634, 0.4977, 0.08789, 0.4745, 0.08107, 0.4747, 0.063, 0.4979, 0.07259, 0.948, 0.1579, 0.9619, 0.1609, 0.959, 0.1736, 0.9456, 0.1687, 0.7981, 0.114, 0.7847, 0.1091, 0.789, 0.09686, 0.8017, 0.1037, 0.8816, 0.2291, 0.8834, 0.245, 0.8719, 0.2458, 0.8719, 0.2298, 0.3841, 0.1313, 0.3607, 0.1327, 0.3607, 0.1134, 0.3841, 0.115, 0.1016, 0.1018, 0.07833, 0.1003, 0.07841, 0.08118, 0.1017, 0.0856, 0.443, 0.4184, 0.4198, 0.4282, 0.4196, 0.4102, 0.4428, 0.4032, 0.8719, 0.05292, 0.8719, 0.03688, 0.8834, 0.03771, 0.8816, 0.05362, 0.4977, 0.1525, 0.4745, 0.1574, 0.4744, 0.1383, 0.4976, 0.1364, 0.3843, 0.08301, 0.361, 0.07563, 0.3612, 0.05772, 0.3845, 0.06785, 0.8526, 0.227, 0.8491, 0.2425, 0.8381, 0.2385, 0.8433, 0.2235, 0.7957, 0.1579, 0.7819, 0.1609, 0.7804, 0.1479, 0.7945, 0.1469, 0.4427, 0.3711, 0.4194, 0.3723, 0.4195, 0.353, 0.4427, 0.3548, 0.9004, 0.05913, 0.9056, 0.04422, 0.916, 0.0498, 0.9092, 0.06385, 0.4976, 0.1038, 0.4744, 0.09985, 0.4745, 0.08107, 0.4977, 0.08789, 0.1018, 0.1502, 0.07857, 0.1575, 0.07841, 0.1388, 0.1017, 0.1343, 0.9493, 0.1469, 0.9633, 0.1479, 0.9619, 0.1609, 0.948, 0.1579, 0.7957, 0.1248, 0.7819, 0.1218, 0.7847, 0.1091, 0.7981, 0.114, 0.3841, 0.1476, 0.3608, 0.1519, 0.3607, 0.1327, 0.3841, 0.1313, 0.443, 0.3228, 0.4198, 0.3152, 0.42, 0.2974, 0.4432, 0.3077, 0.1016, 0.1181, 0.07833, 0.1196, 0.07833, 0.1003, 0.1016, 0.1018, 0.8622, 0.05362, 0.8604, 0.03771, 0.8719, 0.03688, 0.8719, 0.05292, 0.942, 0.179, 0.9548, 0.1858, 0.9492, 0.1973, 0.9374, 0.1887, 0.4979, 0.1683, 0.4747, 0.176, 0.4745, 0.1574, 0.4977, 0.1525, 0.8622, 0.2291, 0.8604, 0.245, 0.8491, 0.2425, 0.8526, 0.227, 0.3841, 0.09881, 0.3608, 0.0943, 0.361, 0.07563, 0.3843, 0.08301, 0.1018, 0.06978, 0.07857, 0.06249, 0.07881, 0.04455, 0.102, 0.05459, 0.4427, 0.3873, 0.4195, 0.3914, 0.4194, 0.3723, 0.4427, 0.3711, 0.8912, 0.0557, 0.8947, 0.04017, 0.9056, 0.04422, 0.9004, 0.05913, 0.4976, 0.12, 0.4743, 0.119, 0.4744, 0.09985, 0.4976, 0.1038, 0.102, 0.1653, 0.07881, 0.1754, 0.07857, 0.1575, 0.1018, 0.1502, 0.9493, 0.1358, 0.9633, 0.1348, 0.9633, 0.1479, 0.9493, 0.1469, 0.7819, 0.1609, 0.7656, 0.1644, 0.7639, 0.1491, 0.7804, 0.1479, 0.9257, 0.2258, 0.9355, 0.2411, 0.924, 0.2494, 0.916, 0.2329, 0.9056, 0.04422, 0.9117, 0.02664, 0.924, 0.03324, 0.916, 0.0498, 0.8277, 0.0498, 0.8197, 0.03324, 0.832, 0.02664, 0.8381, 0.04422, 0.818, 0.2258, 0.8083, 0.2411, 0.7978, 0.2313, 0.8092, 0.2175, 0.9633, 0.1479, 0.9799, 0.1491, 0.9782, 0.1644, 0.9619, 0.1609, 0.7819, 0.1218, 0.7656, 0.1182, 0.769, 0.1032, 0.7847, 0.1091, 0.8947, 0.2425, 0.8988, 0.2608, 0.8854, 0.2637, 0.8834, 0.245, 0.9346, 0.06519, 0.9459, 0.05141, 0.9552, 0.0627, 0.9425, 0.07476, 0.8013, 0.2079, 0.7885, 0.22, 0.7805, 0.2074, 0.7945, 0.1973, 0.9548, 0.1858, 0.9698, 0.1939, 0.9632, 0.2074, 0.9492, 0.1973, 0.8604, 0.03771, 0.8583, 0.01895, 0.8719, 0.01798, 0.8719, 0.03688, 0.7945, 0.08537, 0.7805, 0.07524, 0.7885, 0.0627, 0.8013, 0.07476, 0.9548, 0.09686, 0.9698, 0.08881, 0.9748, 0.1032, 0.959, 0.1091, 0.8604, 0.245, 0.8583, 0.2637, 0.845, 0.2608, 0.8491, 0.2425, 0.7847, 0.1736, 0.769, 0.1795, 0.7656, 0.1644, 0.7819, 0.1609, 0.9346, 0.2175, 0.9459, 0.2313, 0.9355, 0.2411, 0.9257, 0.2258, 0.8947, 0.04017, 0.8988, 0.02185, 0.9117, 0.02664, 0.9056, 0.04422, 0.818, 0.05683, 0.8083, 0.04154, 0.8197, 0.03324, 0.8277, 0.0498, 0.8277, 0.2329, 0.8197, 0.2494, 0.8083, 0.2411, 0.818, 0.2258, 0.9633, 0.1348, 0.9799, 0.1336, 0.9799, 0.1491, 0.9633, 0.1479, 0.7804, 0.1348, 0.7639, 0.1336, 0.7656, 0.1182, 0.7819, 0.1218, 0.9056, 0.2385, 0.9117, 0.256, 0.8988, 0.2608, 0.8947, 0.2425, 0.9257, 0.05683, 0.9355, 0.04154, 0.9459, 0.05141, 0.9346, 0.06519, 0.8092, 0.2175, 0.7978, 0.2313, 0.7885, 0.22, 0.8013, 0.2079, 0.8491, 0.04017, 0.845, 0.02185, 0.8583, 0.01895, 0.8604, 0.03771, 0.959, 0.1736, 0.9748, 0.1795, 0.9698, 0.1939, 0.9548, 0.1858, 0.789, 0.09686, 0.774, 0.08881, 0.7805, 0.07524, 0.7945, 0.08537, 0.8719, 0.2458, 0.8719, 0.2647, 0.8583, 0.2637, 0.8604, 0.245, 0.9492, 0.08537, 0.9632, 0.07524, 0.9698, 0.08881, 0.9548, 0.09686, 0.789, 0.1858, 0.774, 0.1939, 0.769, 0.1795, 0.7847, 0.1736, 0.9425, 0.2079, 0.9552, 0.22, 0.9459, 0.2313, 0.9346, 0.2175, 0.8834, 0.03771, 0.8854, 0.01895, 0.8988, 0.02185, 0.8947, 0.04017, 0.8092, 0.06519, 0.7978, 0.05141, 0.8083, 0.04154, 0.818, 0.05683, 0.9619, 0.1218, 0.9782, 0.1182, 0.9799, 0.1336, 0.9633, 0.1348, 0.8381, 0.2385, 0.832, 0.256, 0.8197, 0.2494, 0.8277, 0.2329, 0.7804, 0.1479, 0.7639, 0.1491, 0.7639, 0.1336, 0.7804, 0.1348, 0.916, 0.2329, 0.924, 0.2494, 0.9117, 0.256, 0.9056, 0.2385, 0.916, 0.0498, 0.924, 0.03324, 0.9355, 0.04154, 0.9257, 0.05683, 0.9619, 0.1609, 0.9782, 0.1644, 0.9748, 0.1795, 0.959, 0.1736, 0.8381, 0.04422, 0.832, 0.02664, 0.845, 0.02185, 0.8491, 0.04017, 0.7847, 0.1091, 0.769, 0.1032, 0.774, 0.08881, 0.789, 0.09686, 0.9425, 0.07476, 0.9552, 0.0627, 0.9632, 0.07524, 0.9492, 0.08537, 0.8834, 0.245, 0.8854, 0.2637, 0.8719, 0.2647, 0.8719, 0.2458, 0.7945, 0.1973, 0.7805, 0.2074, 0.774, 0.1939, 0.789, 0.1858, 0.8719, 0.03688, 0.8719, 0.01798, 0.8854, 0.01895, 0.8834, 0.03771, 0.9492, 0.1973, 0.9632, 0.2074, 0.9552, 0.22, 0.9425, 0.2079, 0.8013, 0.07476, 0.7885, 0.0627, 0.7978, 0.05141, 0.8092, 0.06519, 0.8491, 0.2425, 0.845, 0.2608, 0.832, 0.256, 0.8381, 0.2385, 0.959, 0.1091, 0.9748, 0.1032, 0.9782, 0.1182, 0.9619, 0.1218, 0.1881, 0.1873, 0.2125, 0.1896, 0.2123, 0.2132, 0.1879, 0.2093, 0.3279, 0.295, 0.3035, 0.3041, 0.3029, 0.2863, 0.3273, 0.2783, 0.2399, 0.4967, 0.2155, 0.5004, 0.2153, 0.4767, 0.2398, 0.4746, 0.3243, 0.4875, 0.2999, 0.4886, 0.2998, 0.4642, 0.3243, 0.4647, 0.1872, 0.05602, 0.2117, 0.04932, 0.212, 0.07067, 0.1876, 0.07599, 0.3265, 0.08532, 0.302, 0.07995, 0.3024, 0.05865, 0.3269, 0.0654, 0.1872, 0.2505, 0.2117, 0.2572, 0.2112, 0.2769, 0.1868, 0.2689, 0.2398, 0.4291, 0.2153, 0.4282, 0.2155, 0.404, 0.2399, 0.4066, 0.3265, 0.2398, 0.302, 0.2451, 0.3017, 0.2224, 0.3262, 0.2186, 0.3244, 0.4199, 0.3, 0.4163, 0.3002, 0.3935, 0.3247, 0.3985, 0.2413, 0.5734, 0.2169, 0.5824, 0.2164, 0.5645, 0.2408, 0.5567, 0.3253, 0.5728, 0.301, 0.5797, 0.3006, 0.5586, 0.325, 0.553, 0.2404, 0.3635, 0.216, 0.358, 0.2164, 0.3367, 0.2408, 0.3436, 0.3259, 0.1739, 0.3014, 0.1746, 0.3014, 0.1503, 0.3259, 0.1511, 0.1882, 0.1646, 0.2126, 0.1654, 0.2125, 0.1896, 0.1881, 0.1873, 0.2401, 0.518, 0.2157, 0.5231, 0.2155, 0.5004, 0.2399, 0.4967, 0.3253, 0.3597, 0.301, 0.3519, 0.3014, 0.3339, 0.3258, 0.3428, 0.3244, 0.51, 0.3, 0.5127, 0.2999, 0.4886, 0.3243, 0.4875, 0.3262, 0.1065, 0.3017, 0.1026, 0.302, 0.07995, 0.3265, 0.08532, 0.1868, 0.03759, 0.2112, 0.02961, 0.2117, 0.04932, 0.1872, 0.05602, 0.1876, 0.2305, 0.212, 0.2358, 0.2117, 0.2572, 0.1872, 0.2505, 0.2397, 0.4519, 0.2153, 0.4525, 0.2153, 0.4282, 0.2398, 0.4291, 0.3269, 0.2599, 0.3024, 0.2665, 0.302, 0.2451, 0.3265, 0.2398, 0.3243, 0.4421, 0.2999, 0.44, 0.3, 0.4163, 0.3244, 0.4199, 0.1879, 0.09718, 0.2123, 0.09332, 0.2125, 0.1169, 0.1881, 0.1193, 0.3273, 0.04702, 0.3029, 0.03901, 0.3035, 0.02132, 0.3279, 0.03047, 0.3258, 0.591, 0.3014, 0.5992, 0.301, 0.5797, 0.3253, 0.5728, 0.2401, 0.3846, 0.2157, 0.3805, 0.216, 0.358, 0.2404, 0.3635, 0.326, 0.1965, 0.3015, 0.1988, 0.3014, 0.1746, 0.3259, 0.1739, 0.1882, 0.1419, 0.2126, 0.1411, 0.2126, 0.1654, 0.1882, 0.1646, 0.325, 0.3784, 0.3006, 0.3719, 0.301, 0.3519, 0.3253, 0.3597, 0.2404, 0.5381, 0.216, 0.5446, 0.2157, 0.5231, 0.2401, 0.518, 0.3247, 0.532, 0.3002, 0.5361, 0.3, 0.5127, 0.3244, 0.51, 0.1863, 0.02098, 0.2106, 0.01186, 0.2112, 0.02961, 0.1868, 0.03759, 0.326, 0.1285, 0.3015, 0.1261, 0.3017, 0.1026, 0.3262, 0.1065, 0.1879, 0.2093, 0.2123, 0.2132, 0.212, 0.2358, 0.1876, 0.2305, 0.2398, 0.4746, 0.2153, 0.4767, 0.2153, 0.4525, 0.2397, 0.4519, 0.3273, 0.2783, 0.3029, 0.2863, 0.3024, 0.2665, 0.3269, 0.2599, 0.3243, 0.4647, 0.2998, 0.4642, 0.2999, 0.44, 0.3243, 0.4421, 0.3269, 0.0654, 0.3024, 0.05865, 0.3029, 0.03901, 0.3273, 0.04702, 0.1876, 0.07599, 0.212, 0.07067, 0.2123, 0.09332, 0.1879, 0.09718, 0.1868, 0.2689, 0.2112, 0.2769, 0.2106, 0.2947, 0.1863, 0.2855, 0.2399, 0.4066, 0.2155, 0.404, 0.2157, 0.3805, 0.2401, 0.3846, 0.3262, 0.2186, 0.3017, 0.2224, 0.3015, 0.1988, 0.326, 0.1965, 0.1881, 0.1193, 0.2125, 0.1169, 0.2126, 0.1411, 0.1882, 0.1419, 0.2408, 0.5567, 0.2164, 0.5645, 0.216, 0.5446, 0.2404, 0.5381, 0.3247, 0.3985, 0.3002, 0.3935, 0.3006, 0.3719, 0.325, 0.3784, 0.325, 0.553, 0.3006, 0.5586, 0.3002, 0.5361, 0.3247, 0.532, 0.3259, 0.1511, 0.3014, 0.1503, 0.3015, 0.1261, 0.326, 0.1285, 0.2408, 0.3436, 0.2164, 0.3367, 0.2169, 0.3172, 0.2413, 0.3253, 0.2126, 0.1411, 0.2427, 0.1415, 0.2427, 0.165, 0.2126, 0.1654, 0.216, 0.5446, 0.1859, 0.541, 0.1856, 0.5203, 0.2157, 0.5231, 0.3006, 0.3719, 0.2704, 0.3754, 0.2708, 0.3561, 0.301, 0.3519, 0.3002, 0.5361, 0.2701, 0.534, 0.2699, 0.5113, 0.3, 0.5127, 0.3015, 0.1261, 0.2714, 0.1274, 0.2716, 0.1047, 0.3017, 0.1026, 0.2106, 0.01186, 0.2408, 0.01674, 0.2413, 0.03388, 0.2112, 0.02961, 0.2123, 0.2132, 0.2424, 0.2111, 0.2421, 0.233, 0.212, 0.2358, 0.3029, 0.2863, 0.2728, 0.282, 0.2723, 0.263, 0.3024, 0.2665, 0.2153, 0.4767, 0.1852, 0.4755, 0.1852, 0.4521, 0.2153, 0.4525, 0.2998, 0.4642, 0.2697, 0.4646, 0.2698, 0.4412, 0.2999, 0.44, 0.212, 0.07067, 0.2421, 0.07352, 0.2424, 0.09538, 0.2123, 0.09332, 0.3024, 0.05865, 0.2723, 0.06227, 0.2728, 0.0433, 0.3029, 0.03901, 0.2112, 0.2769, 0.2413, 0.2726, 0.2408, 0.2898, 0.2106, 0.2947, 0.2155, 0.404, 0.1854, 0.4053, 0.1856, 0.3826, 0.2157, 0.3805, 0.3017, 0.2224, 0.2716, 0.2204, 0.2714, 0.1976, 0.3015, 0.1988, 0.2125, 0.1169, 0.2426, 0.1182, 0.2427, 0.1415, 0.2126, 0.1411, 0.3002, 0.3935, 0.2701, 0.3963, 0.2704, 0.3754, 0.3006, 0.3719, 0.2164, 0.5645, 0.1863, 0.5602, 0.1859, 0.541, 0.216, 0.5446, 0.3006, 0.5586, 0.2704, 0.5557, 0.2701, 0.534, 0.3002, 0.5361, 0.2164, 0.3367, 0.1863, 0.3403, 0.1868, 0.3215, 0.2169, 0.3172, 0.3014, 0.1503, 0.2713, 0.1507, 0.2714, 0.1274, 0.3015, 0.1261, 0.2125, 0.1896, 0.2426, 0.1883, 0.2424, 0.2111, 0.2123, 0.2132, 0.2155, 0.5004, 0.1854, 0.4983, 0.1852, 0.4755, 0.2153, 0.4767, 0.3035, 0.3041, 0.2734, 0.2993, 0.2728, 0.282, 0.3029, 0.2863, 0.2999, 0.4886, 0.2698, 0.4881, 0.2697, 0.4646, 0.2998, 0.4642, 0.302, 0.07995, 0.272, 0.08283, 0.2723, 0.06227, 0.3024, 0.05865, 0.2117, 0.04932, 0.2418, 0.05291, 0.2421, 0.07352, 0.212, 0.07067, 0.2117, 0.2572, 0.2418, 0.2536, 0.2413, 0.2726, 0.2112, 0.2769, 0.2153, 0.4282, 0.1852, 0.4286, 0.1854, 0.4053, 0.2155, 0.404, 0.302, 0.2451, 0.272, 0.2423, 0.2716, 0.2204, 0.3017, 0.2224, 0.2169, 0.5824, 0.1868, 0.5775, 0.1863, 0.5602, 0.2164, 0.5645, 0.3, 0.4163, 0.2699, 0.4183, 0.2701, 0.3963, 0.3002, 0.3935, 0.301, 0.5797, 0.2708, 0.5761, 0.2704, 0.5557, 0.3006, 0.5586, 0.216, 0.358, 0.1859, 0.3608, 0.1863, 0.3403, 0.2164, 0.3367, 0.3014, 0.1746, 0.2713, 0.1743, 0.2713, 0.1507, 0.3014, 0.1503, 0.2126, 0.1654, 0.2427, 0.165, 0.2426, 0.1883, 0.2125, 0.1896, 0.301, 0.3519, 0.2708, 0.3561, 0.2713, 0.3387, 0.3014, 0.3339, 0.2157, 0.5231, 0.1856, 0.5203, 0.1854, 0.4983, 0.2155, 0.5004, 0.3, 0.5127, 0.2699, 0.5113, 0.2698, 0.4881, 0.2999, 0.4886, 0.2112, 0.02961, 0.2413, 0.03388, 0.2418, 0.05291, 0.2117, 0.04932, 0.3017, 0.1026, 0.2716, 0.1047, 0.272, 0.08283, 0.302, 0.07995, 0.212, 0.2358, 0.2421, 0.233, 0.2418, 0.2536, 0.2117, 0.2572, 0.2153, 0.4525, 0.1852, 0.4521, 0.1852, 0.4286, 0.2153, 0.4282, 0.3024, 0.2665, 0.2723, 0.263, 0.272, 0.2423, 0.302, 0.2451, 0.2999, 0.44, 0.2698, 0.4412, 0.2699, 0.4183, 0.3, 0.4163, 0.3029, 0.03901, 0.2728, 0.0433, 0.2734, 0.02623, 0.3035, 0.02132, 0.2123, 0.09332, 0.2424, 0.09538, 0.2426, 0.1182, 0.2125, 0.1169, 0.3014, 0.5992, 0.2713, 0.5948, 0.2708, 0.5761, 0.301, 0.5797, 0.2157, 0.3805, 0.1856, 0.3826, 0.1859, 0.3608, 0.216, 0.358, 0.3015, 0.1988, 0.2714, 0.1976, 0.2713, 0.1743, 0.3014, 0.1746, 0.259, 0.886, 0.2459, 0.8705, 0.2541, 0.8605, 0.2688, 0.8741, 0.06648, 0.8169, 0.08502, 0.8127, 0.08815, 0.826, 0.07023, 0.8327, 0.08981, 0.7093, 0.1045, 0.7228, 0.09752, 0.7339, 0.08144, 0.7226, 0.2829, 0.7355, 0.2659, 0.7447, 0.26, 0.7327, 0.2758, 0.7212, 0.1661, 0.921, 0.1683, 0.8997, 0.1804, 0.9005, 0.1806, 0.9219, 0.178, 0.6614, 0.1783, 0.6828, 0.1662, 0.6837, 0.1636, 0.6625, 0.284, 0.8464, 0.2668, 0.8374, 0.2711, 0.8246, 0.2892, 0.8311, 0.0828, 0.8621, 0.09866, 0.8506, 0.1059, 0.8616, 0.09143, 0.8753, 0.06944, 0.7522, 0.08749, 0.7587, 0.08462, 0.7719, 0.066, 0.7681, 0.2092, 0.9176, 0.2043, 0.8969, 0.2157, 0.8926, 0.2229, 0.9125, 0.2572, 0.6961, 0.2444, 0.7118, 0.235, 0.7032, 0.246, 0.6858, 0.1358, 0.6709, 0.1429, 0.6907, 0.132, 0.6966, 0.1227, 0.6779, 0.1127, 0.8975, 0.1236, 0.8801, 0.1339, 0.8874, 0.125, 0.9062, 0.2943, 0.799, 0.2754, 0.7978, 0.2753, 0.7841, 0.2941, 0.7827, 0.06451, 0.8007, 0.08337, 0.7992, 0.08502, 0.8127, 0.06648, 0.8169, 0.2205, 0.6702, 0.2137, 0.6902, 0.2022, 0.686, 0.2067, 0.6653, 0.248, 0.8966, 0.2367, 0.8793, 0.2459, 0.8705, 0.259, 0.886, 0.09959, 0.6973, 0.1127, 0.7128, 0.1045, 0.7228, 0.08981, 0.7093, 0.2884, 0.7506, 0.2705, 0.7574, 0.2659, 0.7447, 0.2829, 0.7355, 0.1519, 0.918, 0.1564, 0.8973, 0.1683, 0.8997, 0.1661, 0.921, 0.1925, 0.6623, 0.1903, 0.6836, 0.1783, 0.6828, 0.178, 0.6614, 0.0757, 0.8479, 0.09272, 0.8386, 0.09866, 0.8506, 0.0828, 0.8621, 0.2772, 0.8608, 0.2611, 0.8494, 0.2668, 0.8374, 0.284, 0.8464, 0.07462, 0.7369, 0.09182, 0.7459, 0.08749, 0.7587, 0.06944, 0.7522, 0.2672, 0.708, 0.2528, 0.7217, 0.2444, 0.7118, 0.2572, 0.6961, 0.195, 0.9208, 0.1924, 0.8996, 0.2043, 0.8969, 0.2092, 0.9176, 0.1495, 0.6657, 0.1544, 0.6864, 0.1429, 0.6907, 0.1358, 0.6709, 0.2926, 0.8153, 0.274, 0.8114, 0.2754, 0.7978, 0.2943, 0.799, 0.1014, 0.8872, 0.1142, 0.8715, 0.1236, 0.8801, 0.1127, 0.8975, 0.06435, 0.7843, 0.08324, 0.7855, 0.08337, 0.7992, 0.06451, 0.8007, 0.2359, 0.9054, 0.2266, 0.8867, 0.2367, 0.8793, 0.248, 0.8966, 0.2337, 0.6771, 0.2247, 0.6959, 0.2137, 0.6902, 0.2205, 0.6702, 0.1106, 0.6868, 0.1219, 0.704, 0.1127, 0.7128, 0.09959, 0.6973, 0.2922, 0.7664, 0.2736, 0.7706, 0.2705, 0.7574, 0.2884, 0.7506, 0.1381, 0.9131, 0.1449, 0.8931, 0.1564, 0.8973, 0.1519, 0.918, 0.2067, 0.6653, 0.2022, 0.686, 0.1903, 0.6836, 0.1925, 0.6623, 0.2688, 0.8741, 0.2541, 0.8605, 0.2611, 0.8494, 0.2772, 0.8608, 0.07023, 0.8327, 0.08815, 0.826, 0.09272, 0.8386, 0.0757, 0.8479, 0.08144, 0.7226, 0.09752, 0.7339, 0.09182, 0.7459, 0.07462, 0.7369, 0.2758, 0.7212, 0.26, 0.7327, 0.2528, 0.7217, 0.2672, 0.708, 0.1806, 0.9219, 0.1804, 0.9005, 0.1924, 0.8996, 0.195, 0.9208, 0.1636, 0.6625, 0.1662, 0.6837, 0.1544, 0.6864, 0.1495, 0.6657, 0.09143, 0.8753, 0.1059, 0.8616, 0.1142, 0.8715, 0.1014, 0.8872, 0.2892, 0.8311, 0.2711, 0.8246, 0.274, 0.8114, 0.2926, 0.8153, 0.066, 0.7681, 0.08462, 0.7719, 0.08324, 0.7855, 0.06435, 0.7843, 0.246, 0.6858, 0.235, 0.7032, 0.2247, 0.6959, 0.2337, 0.6771, 0.2229, 0.9125, 0.2157, 0.8926, 0.2266, 0.8867, 0.2359, 0.9054, 0.1227, 0.6779, 0.132, 0.6966, 0.1219, 0.704, 0.1106, 0.6868, 0.2941, 0.7827, 0.2753, 0.7841, 0.2736, 0.7706, 0.2922, 0.7664, 0.125, 0.9062, 0.1339, 0.8874, 0.1449, 0.8931, 0.1381, 0.9131, 0.08324, 0.7855, 0.1021, 0.7867, 0.1022, 0.7977, 0.08337, 0.7992, 0.2247, 0.6959, 0.2158, 0.7147, 0.207, 0.7101, 0.2137, 0.6902, 0.2266, 0.8867, 0.2173, 0.868, 0.2254, 0.8621, 0.2367, 0.8793, 0.1219, 0.704, 0.1332, 0.7212, 0.1258, 0.7283, 0.1127, 0.7128, 0.2736, 0.7706, 0.2551, 0.7747, 0.2526, 0.7641, 0.2705, 0.7574, 0.1449, 0.8931, 0.1517, 0.8732, 0.1609, 0.8765, 0.1564, 0.8973, 0.2022, 0.686, 0.1977, 0.7068, 0.1882, 0.7048, 0.1903, 0.6836, 0.2541, 0.8605, 0.2394, 0.847, 0.245, 0.8381, 0.2611, 0.8494, 0.08815, 0.826, 0.1061, 0.8192, 0.1097, 0.8294, 0.09272, 0.8386, 0.09752, 0.7339, 0.1136, 0.7453, 0.109, 0.7549, 0.09182, 0.7459, 0.26, 0.7327, 0.2441, 0.7443, 0.2383, 0.7355, 0.2528, 0.7217, 0.1804, 0.9005, 0.1802, 0.8791, 0.1899, 0.8784, 0.1924, 0.8996, 0.1662, 0.6837, 0.1688, 0.7049, 0.1593, 0.7071, 0.1544, 0.6864, 0.2711, 0.8246, 0.2531, 0.8182, 0.2554, 0.8075, 0.274, 0.8114, 0.1059, 0.8616, 0.1203, 0.8478, 0.127, 0.8558, 0.1142, 0.8715, 0.08462, 0.7719, 0.1032, 0.7758, 0.1021, 0.7867, 0.08324, 0.7855, 0.2157, 0.8926, 0.2086, 0.8728, 0.2173, 0.868, 0.2266, 0.8867, 0.235, 0.7032, 0.2241, 0.7206, 0.2158, 0.7147, 0.2247, 0.6959, 0.132, 0.6966, 0.1413, 0.7153, 0.1332, 0.7212, 0.1219, 0.704, 0.1339, 0.8874, 0.1428, 0.8686, 0.1517, 0.8732, 0.1449, 0.8931, 0.2753, 0.7841, 0.2564, 0.7856, 0.2551, 0.7747, 0.2736, 0.7706, 0.2459, 0.8705, 0.2329, 0.855, 0.2394, 0.847, 0.2541, 0.8605, 0.08502, 0.8127, 0.1035, 0.8086, 0.1061, 0.8192, 0.08815, 0.826, 0.1045, 0.7228, 0.1192, 0.7363, 0.1136, 0.7453, 0.09752, 0.7339, 0.2659, 0.7447, 0.2489, 0.7539, 0.2441, 0.7443, 0.26, 0.7327, 0.1683, 0.8997, 0.1705, 0.8785, 0.1802, 0.8791, 0.1804, 0.9005, 0.1783, 0.6828, 0.1785, 0.7042, 0.1688, 0.7049, 0.1662, 0.6837, 0.09866, 0.8506, 0.1145, 0.839, 0.1203, 0.8478, 0.1059, 0.8616, 0.2668, 0.8374, 0.2496, 0.8284, 0.2531, 0.8182, 0.2711, 0.8246, 0.08749, 0.7587, 0.1055, 0.7652, 0.1032, 0.7758, 0.08462, 0.7719, 0.2444, 0.7118, 0.2316, 0.7275, 0.2241, 0.7206, 0.235, 0.7032, 0.2043, 0.8969, 0.1994, 0.8762, 0.2086, 0.8728, 0.2157, 0.8926, 0.1429, 0.6907, 0.1501, 0.7105, 0.1413, 0.7153, 0.132, 0.6966, 0.2754, 0.7978, 0.2565, 0.7966, 0.2564, 0.7856, 0.2753, 0.7841, 0.1236, 0.8801, 0.1346, 0.8627, 0.1428, 0.8686, 0.1339, 0.8874, 0.08337, 0.7992, 0.1022, 0.7977, 0.1035, 0.8086, 0.08502, 0.8127, 0.2367, 0.8793, 0.2254, 0.8621, 0.2329, 0.855, 0.2459, 0.8705, 0.2137, 0.6902, 0.207, 0.7101, 0.1977, 0.7068, 0.2022, 0.686, 0.1127, 0.7128, 0.1258, 0.7283, 0.1192, 0.7363, 0.1045, 0.7228, 0.2705, 0.7574, 0.2526, 0.7641, 0.2489, 0.7539, 0.2659, 0.7447, 0.1564, 0.8973, 0.1609, 0.8765, 0.1705, 0.8785, 0.1683, 0.8997, 0.1903, 0.6836, 0.1882, 0.7048, 0.1785, 0.7042, 0.1783, 0.6828, 0.2611, 0.8494, 0.245, 0.8381, 0.2496, 0.8284, 0.2668, 0.8374, 0.09272, 0.8386, 0.1097, 0.8294, 0.1145, 0.839, 0.09866, 0.8506, 0.09182, 0.7459, 0.109, 0.7549, 0.1055, 0.7652, 0.08749, 0.7587, 0.2528, 0.7217, 0.2383, 0.7355, 0.2316, 0.7275, 0.2444, 0.7118, 0.1924, 0.8996, 0.1899, 0.8784, 0.1994, 0.8762, 0.2043, 0.8969, 0.1544, 0.6864, 0.1593, 0.7071, 0.1501, 0.7105, 0.1429, 0.6907, 0.1142, 0.8715, 0.127, 0.8558, 0.1346, 0.8627, 0.1236, 0.8801, 0.274, 0.8114, 0.2554, 0.8075, 0.2565, 0.7966, 0.2754, 0.7978, 0.1586, 0.5569, 0.1487, 0.5544, 0.1486, 0.5401, 0.1584, 0.5416, 0.1281, 0.5992, 0.1182, 0.5938, 0.1179, 0.5818, 0.1277, 0.5864, 0.1305, 0.301, 0.1207, 0.3037, 0.1209, 0.29, 0.1307, 0.2863, 0.1275, 0.4654, 0.1176, 0.4691, 0.1179, 0.4562, 0.1277, 0.4516, 0.131, 0.4073, 0.1211, 0.4027, 0.1209, 0.3898, 0.1307, 0.3934, 0.02898, 0.2258, 0.01914, 0.2262, 0.0192, 0.2115, 0.02904, 0.2101, 0.1584, 0.5101, 0.1485, 0.5108, 0.1486, 0.4962, 0.1584, 0.4945, 0.1273, 0.5578, 0.1174, 0.5552, 0.1173, 0.5409, 0.1271, 0.5425, 0.2254, 0.8621, 0.2223, 0.8573, 0.2292, 0.8507, 0.2329, 0.855, 0.1258, 0.7283, 0.1294, 0.7326, 0.1233, 0.7401, 0.1192, 0.7363, 0.02934, 0.1799, 0.01948, 0.1834, 0.0197, 0.1704, 0.02958, 0.166, 0.1304, 0.3635, 0.1206, 0.3619, 0.1205, 0.3473, 0.1303, 0.3478, 0.127, 0.5268, 0.1172, 0.5263, 0.1172, 0.5116, 0.127, 0.511, 0.02934, 0.287, 0.01948, 0.2832, 0.01931, 0.2696, 0.02916, 0.2724, 0.1587, 0.4646, 0.1489, 0.4683, 0.1491, 0.4555, 0.159, 0.4508, 0.1587, 0.5717, 0.1489, 0.5681, 0.1487, 0.5544, 0.1586, 0.5569, 0.2383, 0.7355, 0.2343, 0.7393, 0.228, 0.7319, 0.2316, 0.7275, 0.1304, 0.3163, 0.1206, 0.3179, 0.1207, 0.3037, 0.1305, 0.301, 0.1273, 0.4801, 0.1174, 0.4828, 0.1176, 0.4691, 0.1275, 0.4654, 0.02898, 0.2416, 0.01914, 0.2409, 0.01914, 0.2262, 0.02898, 0.2258, 0.1313, 0.4201, 0.1214, 0.4146, 0.1211, 0.4027, 0.131, 0.4073, 0.1584, 0.5259, 0.1485, 0.5255, 0.1485, 0.5108, 0.1584, 0.5101, 0.131, 0.2725, 0.1211, 0.2771, 0.1214, 0.2652, 0.1313, 0.2597, 0.1275, 0.5725, 0.1176, 0.5689, 0.1174, 0.5552, 0.1273, 0.5578, 0.1332, 0.7212, 0.1363, 0.726, 0.1294, 0.7326, 0.1258, 0.7283, 0.1305, 0.3788, 0.1207, 0.3761, 0.1206, 0.3619, 0.1304, 0.3635, 0.02916, 0.1947, 0.01931, 0.1972, 0.01948, 0.1834, 0.02934, 0.1799, 0.1271, 0.5425, 0.1173, 0.5409, 0.1172, 0.5263, 0.127, 0.5268, 0.02958, 0.3007, 0.0197, 0.296, 0.01948, 0.2832, 0.02934, 0.287, 0.1586, 0.4792, 0.1487, 0.482, 0.1489, 0.4683, 0.1587, 0.4646, 0.159, 0.5856, 0.1491, 0.5811, 0.1489, 0.5681, 0.1587, 0.5717, 0.2441, 0.7443, 0.2397, 0.7475, 0.2343, 0.7393, 0.2383, 0.7355, 0.1303, 0.332, 0.1205, 0.3325, 0.1206, 0.3179, 0.1304, 0.3163, 0.1271, 0.4954, 0.1173, 0.497, 0.1174, 0.4828, 0.1273, 0.4801, 0.1203, 0.8478, 0.1243, 0.844, 0.1306, 0.8514, 0.127, 0.8558, 0.02904, 0.2572, 0.0192, 0.2554, 0.01914, 0.2409, 0.02898, 0.2416, 0.1584, 0.5416, 0.1486, 0.5401, 0.1485, 0.5255, 0.1584, 0.5259, 0.1277, 0.5864, 0.1179, 0.5818, 0.1176, 0.5689, 0.1275, 0.5725, 0.1307, 0.2863, 0.1209, 0.29, 0.1211, 0.2771, 0.131, 0.2725, 0.1277, 0.4516, 0.1179, 0.4562, 0.1182, 0.4444, 0.1281, 0.4389, 0.02904, 0.2101, 0.0192, 0.2115, 0.01931, 0.1972, 0.02916, 0.1947, 0.1307, 0.3934, 0.1209, 0.3898, 0.1207, 0.3761, 0.1305, 0.3788, 0.02986, 0.3133, 0.01997, 0.3077, 0.0197, 0.296, 0.02958, 0.3007, 0.1584, 0.4945, 0.1486, 0.4962, 0.1487, 0.482, 0.1586, 0.4792, 0.1593, 0.5985, 0.1494, 0.5931, 0.1491, 0.5811, 0.159, 0.5856, 0.02958, 0.166, 0.0197, 0.1704, 0.01997, 0.1583, 0.02986, 0.153, 0.1303, 0.3478, 0.1205, 0.3473, 0.1205, 0.3325, 0.1303, 0.332, 0.127, 0.511, 0.1172, 0.5116, 0.1173, 0.497, 0.1271, 0.4954, 0.02916, 0.2724, 0.01931, 0.2696, 0.0192, 0.2554, 0.02904, 0.2572, 0.159, 0.4508, 0.1491, 0.4555, 0.1494, 0.4437, 0.1593, 0.4382, 0.2051, 0.7157, 0.2133, 0.72, 0.221, 0.7254, 0.228, 0.7319, 0.2343, 0.7393, 0.2397, 0.7475, 0.2442, 0.7565, 0.2476, 0.766, 0.2499, 0.7759, 0.2512, 0.786, 0.2513, 0.7963, 0.2502, 0.8064, 0.2481, 0.8164, 0.2448, 0.8259, 0.2406, 0.8349, 0.2353, 0.8432, 0.2292, 0.8507, 0.2223, 0.8573, 0.2147, 0.8628, 0.2066, 0.8673, 0.198, 0.8705, 0.1891, 0.8725, 0.1801, 0.8732, 0.1711, 0.8726, 0.1622, 0.8707, 0.1535, 0.8676, 0.1453, 0.8633, 0.1376, 0.8579, 0.1306, 0.8514, 0.1243, 0.844, 0.1189, 0.8358, 0.1145, 0.8268, 0.1111, 0.8173, 0.1087, 0.8074, 0.1075, 0.7973, 0.1074, 0.7871, 0.1084, 0.7769, 0.1106, 0.767, 0.1138, 0.7574, 0.1181, 0.7484, 0.1233, 0.7401, 0.1294, 0.7326, 0.1363, 0.726, 0.1439, 0.7205, 0.1521, 0.7161, 0.1606, 0.7128, 0.1695, 0.7109, 0.1785, 0.7101, 0.1876, 0.7107, 0.1965, 0.7126, 0.7077, 0.8216, 0.7372, 0.8065, 0.7448, 0.8226, 0.7172, 0.8418, 0.9877, 0.8466, 0.9605, 0.8264, 0.9684, 0.8106, 0.9976, 0.8268, 0.8751, 0.5672, 0.8707, 0.6036, 0.8547, 0.6022, 0.855, 0.5654, 1.006, 0.6935, 0.9753, 0.7044, 0.9695, 0.6873, 0.999, 0.6722, 0.8119, 0.922, 0.8203, 0.8866, 0.836, 0.8903, 0.8316, 0.9266, 0.7449, 0.6127, 0.7669, 0.6399, 0.7558, 0.6529, 0.731, 0.6291, 0.9461, 0.8954, 0.9274, 0.8654, 0.9398, 0.854, 0.9618, 0.8812, 0.9139, 0.5792, 0.9016, 0.6132, 0.8864, 0.6073, 0.8948, 0.5718, 0.6934, 0.7555, 0.7258, 0.7538, 0.7276, 0.7718, 0.6957, 0.7781, 0.7579, 0.8921, 0.7772, 0.8627, 0.7906, 0.8727, 0.7747, 0.9046, 1.013, 0.7612, 0.9808, 0.7583, 0.9809, 0.7401, 1.013, 0.7384, 0.796, 0.5771, 0.8076, 0.6115, 0.793, 0.619, 0.7777, 0.5865, 0.8916, 0.9234, 0.8838, 0.8877, 0.8991, 0.8823, 0.9108, 0.9167, 0.9642, 0.6166, 0.9418, 0.643, 0.9295, 0.6312, 0.9489, 0.6018, 0.7015, 0.6881, 0.7323, 0.7, 0.7281, 0.7176, 0.6963, 0.7101, 0.7172, 0.8418, 0.7448, 0.8226, 0.7541, 0.8375, 0.7289, 0.8604, 0.9976, 0.8268, 0.9684, 0.8106, 0.9744, 0.7938, 1.005, 0.8057, 0.855, 0.5654, 0.8547, 0.6022, 0.8387, 0.603, 0.8349, 0.5665, 0.999, 0.6722, 0.9695, 0.6873, 0.9619, 0.6713, 0.9895, 0.6521, 0.731, 0.6291, 0.7558, 0.6529, 0.7462, 0.6675, 0.719, 0.6473, 0.9618, 0.8812, 0.9398, 0.854, 0.9509, 0.8409, 0.9757, 0.8648, 0.6957, 0.7781, 0.7276, 0.7718, 0.7314, 0.7895, 0.7005, 0.8003, 1.013, 0.7384, 0.9809, 0.7401, 0.9791, 0.722, 1.011, 0.7157, 0.7747, 0.9046, 0.7906, 0.8727, 0.8051, 0.8807, 0.7928, 0.9146, 0.7777, 0.5865, 0.793, 0.619, 0.7793, 0.6285, 0.7606, 0.5984, 0.9108, 0.9167, 0.8991, 0.8823, 0.9137, 0.8749, 0.9291, 0.9073, 0.9489, 0.6018, 0.9295, 0.6312, 0.9161, 0.6212, 0.932, 0.5893, 0.6963, 0.7101, 0.7281, 0.7176, 0.7259, 0.7356, 0.6936, 0.7327, 0.7289, 0.8604, 0.7541, 0.8375, 0.7649, 0.8509, 0.7425, 0.8773, 1.005, 0.8057, 0.9744, 0.7938, 0.9786, 0.7763, 1.01, 0.7837, 0.8349, 0.5665, 0.8387, 0.603, 0.8229, 0.6062, 0.8151, 0.5704, 0.9895, 0.6521, 0.9619, 0.6713, 0.9526, 0.6564, 0.9778, 0.6334, 0.719, 0.6473, 0.7462, 0.6675, 0.7383, 0.6832, 0.7091, 0.6671, 0.7005, 0.8003, 0.7314, 0.7895, 0.7372, 0.8065, 0.7077, 0.8216, 0.9757, 0.8648, 0.9509, 0.8409, 0.9605, 0.8264, 0.9877, 0.8466, 0.8948, 0.5718, 0.8864, 0.6073, 0.8707, 0.6036, 0.8751, 0.5672, 0.7928, 0.9146, 0.8051, 0.8807, 0.8203, 0.8866, 0.8119, 0.922, 1.011, 0.7157, 0.9791, 0.722, 0.9753, 0.7044, 1.006, 0.6935, 0.7606, 0.5984, 0.7793, 0.6285, 0.7669, 0.6399, 0.7449, 0.6127, 0.9291, 0.9073, 0.9137, 0.8749, 0.9274, 0.8654, 0.9461, 0.8954, 0.932, 0.5893, 0.9161, 0.6212, 0.9016, 0.6132, 0.9139, 0.5792, 0.6936, 0.7327, 0.7259, 0.7356, 0.7258, 0.7538, 0.6934, 0.7555, 0.7425, 0.8773, 0.7649, 0.8509, 0.7772, 0.8627, 0.7579, 0.8921, 1.01, 0.7837, 0.9786, 0.7763, 0.9808, 0.7583, 1.013, 0.7612, 0.8151, 0.5704, 0.8229, 0.6062, 0.8076, 0.6115, 0.796, 0.5771, 0.8718, 0.9273, 0.868, 0.8908, 0.8838, 0.8877, 0.8916, 0.9234, 0.9778, 0.6334, 0.9526, 0.6564, 0.9418, 0.643, 0.9642, 0.6166, 0.7091, 0.6671, 0.7383, 0.6832, 0.7323, 0.7, 0.7015, 0.6881, 0.852, 0.8917, 0.868, 0.8908, 0.8521, 0.9587, 0.8521, 0.9587, 0.836, 0.8903, 0.852, 0.8917, 0.857, 0.711, 0.8725, 0.7112, 0.8725, 0.7933, 0.857, 0.7929, 0.3483, 0.371, 0.3483, 0.3283, 0.3638, 0.3279, 0.3638, 0.3709, 0.4138, 0.2796, 0.4138, 0.236, 0.4293, 0.2361, 0.4293, 0.28, 0.8285, 0.7976, 0.8285, 0.7188, 0.844, 0.7183, 0.844, 0.7973, 0.6155, 0.1717, 0.6081, 0.1664, 0.6014, 0.16, 0.5955, 0.1528, 0.5904, 0.1448, 0.5862, 0.1361, 0.583, 0.1269, 0.5808, 0.1173, 0.5798, 0.1075, 0.5798, 0.09761, 0.5808, 0.08779, 0.583, 0.07819, 0.5862, 0.06899, 0.5904, 0.06031, 0.5955, 0.0523, 0.6014, 0.04508, 0.6081, 0.03877, 0.6155, 0.03346, 0.6233, 0.02925, 0.6316, 0.02619, 0.6401, 0.02433, 0.6488, 0.02371, 0.6575, 0.02433, 0.666, 0.02619, 0.6742, 0.02925, 0.6821, 0.03346, 0.6894, 0.03877, 0.6961, 0.04508, 0.6866, 0.05664, 0.7112, 0.04419, 0.6954, 0.06879, 0.7072, 0.06031, 0.7114, 0.06899, 0.7146, 0.07819, 0.7167, 0.08779, 0.7178, 0.09761, 0.7178, 0.1075, 0.7167, 0.1173, 0.7146, 0.1269, 0.7114, 0.1361, 0.7072, 0.1448, 0.7021, 0.1528, 0.6961, 0.16, 0.6894, 0.1664, 0.6821, 0.1717, 0.6742, 0.1759, 0.666, 0.1789, 0.6575, 0.1808, 0.6488, 0.1814, 0.6401, 0.1808, 0.6316, 0.1789, 0.6233, 0.1759])
me_circle.use_remesh_preserve_volume = False
me_circle.use_remesh_preserve_attributes = False
me_circle.use_mirror_vertex_groups = False
me_circle.update()

# ---- objects
ob_torus_001 = bpy.data.objects.new('Torus.001', me_torus_005)
ob_circle = bpy.data.objects.new('Circle', me_circle)
ob_lamp = bpy.data.objects.new('Lamp', light_lamp)
ob_camera = bpy.data.objects.new('Camera', cam_camera)

# ---- transforms, parenting, visibility, modifiers, constraints
ob_torus_001.location = (2.85, -3.174e-09, -2.14e-08)
ob_torus_001.scale = (1.081, 1.081, 1.081)
ob_torus_001.lineart.crease_threshold = 0.0
ob_circle.location = (0.0, 0.0, -0.4086)
ob_circle.lineart.crease_threshold = 0.0
ob_lamp.location = (0.0, 0.0, 4.21)
ob_lamp.rotation_euler = (0.6503, 0.05522, 1.866)
ob_lamp.lock_rotations_4d = False
ob_lamp.empty_display_type = 'ARROWS'
ob_lamp.color = (0.0, 0.0, 0.0, 0.0)
ob_lamp.lineart.crease_threshold = 0.0
ob_camera.location = (7.481, -6.508, 5.344)
ob_camera.rotation_euler = (1.109, 0.01082, 0.8149)
ob_camera.lock_rotations_4d = False
ob_camera.empty_display_type = 'ARROWS'
ob_camera.color = (0.0, 0.0, 0.0, 0.0)
ob_camera.display_type = 'WIRE'
ob_camera.lineart.crease_threshold = 0.0

# ---- collection membership
col_collection_1.objects.link(ob_torus_001)
col_collection_1.objects.link(ob_circle)
col_collection_1.objects.link(ob_lamp)
col_collection_1.objects.link(ob_camera)

# ---- scene / render settings (as saved in the file)
scene.camera = ob_camera
scene.frame_start = 1; scene.frame_end = 250; scene.frame_set(1)
scene.render.engine = 'BLENDER_EEVEE_NEXT'
scene.render.resolution_percentage = 50
scene.render.dither_intensity = 0.0
scene.cycles.use_denoising = False
scene.cycles.samples = 10
scene.cycles.sampling_pattern = 'TABULATED_SOBOL'
scene.cycles.light_sampling_threshold = 0.0
scene.cycles.use_adaptive_sampling = False
scene.cycles.use_light_tree = False
scene.cycles.blur_glossy = 0.0
scene.cycles.pixel_filter_type = 'GAUSSIAN'
scene.cycles.sample_clamp_indirect = 0.0
scene.view_settings.view_transform = 'Standard'
bpy.context.view_layer.update()
